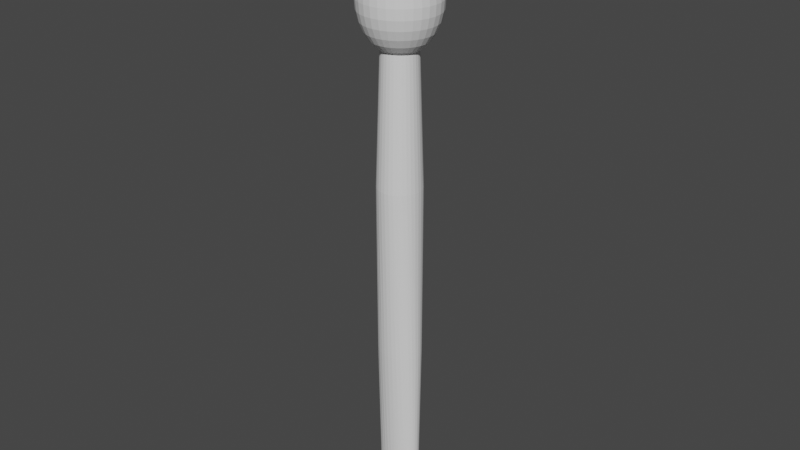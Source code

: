 # Source: Paintbrush.blend  (saved by Blender 2.92.15; exported with 4.5.12 LTS)
import bpy
from mathutils import Matrix  # noqa: F401  (used for matrix-valued properties, if any)

bpy.ops.wm.read_factory_settings(use_empty=True)
scene = bpy.context.scene
scene.name = 'Scene'

# ---- collections
col_collection = bpy.data.collections.new('Collection'); scene.collection.children.link(col_collection)

# ---- world
world_world = bpy.data.worlds.new('World'); scene.world = world_world
world_world.use_nodes = True; world_world.node_tree.nodes.clear()
_N = world_world.node_tree.nodes; _L = world_world.node_tree.links
n0 = _N.new('ShaderNodeOutputWorld'); n0.name = 'World Output'; n0.location = (300, 300)
n1 = _N.new('ShaderNodeBackground'); n1.name = 'Background'; n1.location = (10, 300)
n1.inputs[0].default_value = (0.05088, 0.05088, 0.05088, 1.0)
_L.new(n1.outputs[0], n0.inputs[0])
n0.is_active_output = True
world_world.color = (0.05088, 0.05088, 0.05088)
world_world.use_sun_shadow = False
world_world.sun_shadow_jitter_overblur = 0.0

# ---- meshes
me_cylinder = bpy.data.meshes.new('Cylinder')
me_cylinder.from_pydata([(7.105e-15, 0.5658, -1.0), (1.688e-08, 0.778, 2.366), (0.1951, 0.555, -1.0), (0.1518, 0.763, 2.366), (0.3827, 0.5228, -1.0), (0.2977, 0.7188, 2.366), (0.5556, 0.4705, -1.0), (0.4322, 0.6469, 2.366), (0.7071, 0.4001, -1.0), (0.5501, 0.5501, 2.366), (0.8315, 0.3144, -1.0), (0.6469, 0.4322, 2.366), (0.9239, 0.2165, -1.0), (0.7188, 0.2977, 2.366), (0.9808, 0.1104, -1.0), (0.763, 0.1518, 2.366), (1.0, 1.686e-07, -1.0), (0.778, 1.231e-07, 2.366), (0.9808, -0.1104, -1.0), (0.763, -0.1518, 2.366), (0.9239, -0.2165, -1.0), (0.7188, -0.2977, 2.366), (0.8315, -0.3144, -1.0), (0.6469, -0.4322, 2.366), (0.7071, -0.4001, -1.0), (0.5501, -0.5501, 2.366), (0.5556, -0.4705, -1.0), (0.4322, -0.6469, 2.366), (0.3827, -0.5228, -1.0), (0.2977, -0.7188, 2.366), (0.1951, -0.555, -1.0), (0.1518, -0.763, 2.366), (-3.258e-07, -0.5658, -1.0), (-2.366e-07, -0.778, 2.366), (-0.1951, -0.555, -1.0), (-0.1518, -0.763, 2.366), (-0.3827, -0.5228, -1.0), (-0.2977, -0.7188, 2.366), (-0.5556, -0.4705, -1.0), (-0.4322, -0.6469, 2.366), (-0.7071, -0.4001, -1.0), (-0.5501, -0.5501, 2.366), (-0.8315, -0.3144, -1.0), (-0.6469, -0.4322, 2.366), (-0.9239, -0.2165, -1.0), (-0.7188, -0.2977, 2.366), (-0.9808, -0.1104, -1.0), (-0.763, -0.1518, 2.366), (-1.0, 6.723e-07, -1.0), (-0.778, 8.156e-07, 2.366), (-0.9808, 0.1104, -1.0), (-0.763, 0.1518, 2.366), (-0.9239, 0.2165, -1.0), (-0.7188, 0.2977, 2.366), (-0.8315, 0.3144, -1.0), (-0.6469, 0.4322, 2.366), (-0.7071, 0.4001, -1.0), (-0.5501, 0.5501, 2.366), (-0.5556, 0.4705, -1.0), (-0.4322, 0.6469, 2.366), (-0.3827, 0.5228, -1.0), (-0.2977, 0.7188, 2.366), (-0.1951, 0.555, -1.0), (-0.1518, 0.763, 2.366), (0.0, 1.0, 1.366), (0.1951, 0.9808, 1.366), (0.3827, 0.9239, 1.366), (0.5556, 0.8315, 1.366), (0.7071, 0.7071, 1.366), (0.8315, 0.5556, 1.366), (0.9239, 0.3827, 1.366), (0.9808, 0.1951, 1.366), (1.0, 7.55e-08, 1.366), (0.9808, -0.1951, 1.366), (0.9239, -0.3827, 1.366), (0.8315, -0.5556, 1.366), (0.7071, -0.7071, 1.366), (0.5556, -0.8315, 1.366), (0.3827, -0.9239, 1.366), (0.1951, -0.9808, 1.366), (-3.258e-07, -1.0, 1.366), (-0.1951, -0.9808, 1.366), (-0.3827, -0.9239, 1.366), (-0.5556, -0.8315, 1.366), (-0.7071, -0.7071, 1.366), (-0.8315, -0.5556, 1.366), (-0.9239, -0.3827, 1.366), (-0.9808, -0.1951, 1.366), (-1.0, 9.656e-07, 1.366), (-0.9808, 0.1951, 1.366), (-0.9239, 0.3827, 1.366), (-0.8315, 0.5556, 1.366), (-0.7071, 0.7071, 1.366), (-0.5556, 0.8315, 1.366), (-0.3827, 0.9239, 1.366), (-0.1951, 0.9808, 1.366), (0.2084, 0.8202, 0.1829), (0.4088, 0.7726, 0.1829), (0.5934, 0.6953, 0.1829), (0.7553, 0.5913, 0.1829), (0.8881, 0.4646, 0.1829), (0.9868, 0.32, 0.1829), (1.048, 0.1631, 0.1829), (1.068, 1.101e-07, 0.1829), (1.048, -0.1631, 0.1829), (0.9868, -0.32, 0.1829), (0.8881, -0.4646, 0.1829), (0.7553, -0.5913, 0.1829), (0.5934, -0.6953, 0.1829), (0.4088, -0.7726, 0.1829), (0.2084, -0.8202, 0.1829), (-3.562e-07, -0.8363, 0.1829), (-0.2084, -0.8202, 0.1829), (-0.4088, -0.7726, 0.1829), (-0.5934, -0.6953, 0.1829), (-0.7553, -0.5913, 0.1829), (-0.8881, -0.4646, 0.1829), (-0.9868, -0.32, 0.1829), (-1.048, -0.1631, 0.1829), (-1.068, 8.545e-07, 0.1829), (-1.048, 0.1631, 0.1829), (-0.9868, 0.32, 0.1829), (-0.8881, 0.4646, 0.1829), (-0.7553, 0.5913, 0.1829), (-0.5934, 0.6953, 0.1829), (-0.4088, 0.7726, 0.1829), (-0.2084, 0.8202, 0.1829), (-8.116e-09, 0.8363, 0.1829)], [], [(64, 1, 3, 65), (65, 3, 5, 66), (66, 5, 7, 67), (67, 7, 9, 68), (68, 9, 11, 69), (69, 11, 13, 70), (70, 13, 15, 71), (71, 15, 17, 72), (72, 17, 19, 73), (73, 19, 21, 74), (74, 21, 23, 75), (75, 23, 25, 76), (76, 25, 27, 77), (77, 27, 29, 78), (78, 29, 31, 79), (79, 31, 33, 80), (80, 33, 35, 81), (81, 35, 37, 82), (82, 37, 39, 83), (83, 39, 41, 84), (84, 41, 43, 85), (85, 43, 45, 86), (86, 45, 47, 87), (87, 47, 49, 88), (88, 49, 51, 89), (89, 51, 53, 90), (90, 53, 55, 91), (91, 55, 57, 92), (92, 57, 59, 93), (93, 59, 61, 94), (3, 1, 63, 61, 59, 57, 55, 53, 51, 49, 47, 45, 43, 41, 39, 37, 35, 33, 31, 29, 27, 25, 23, 21, 19, 17, 15, 13, 11, 9, 7, 5), (94, 61, 63, 95), (95, 63, 1, 64), (0, 2, 4, 6, 8, 10, 12, 14, 16, 18, 20, 22, 24, 26, 28, 30, 32, 34, 36, 38, 40, 42, 44, 46, 48, 50, 52, 54, 56, 58, 60, 62), (126, 95, 64, 127), (125, 94, 95, 126), (124, 93, 94, 125), (123, 92, 93, 124), (122, 91, 92, 123), (121, 90, 91, 122), (120, 89, 90, 121), (119, 88, 89, 120), (118, 87, 88, 119), (117, 86, 87, 118), (116, 85, 86, 117), (115, 84, 85, 116), (114, 83, 84, 115), (113, 82, 83, 114), (112, 81, 82, 113), (111, 80, 81, 112), (110, 79, 80, 111), (109, 78, 79, 110), (108, 77, 78, 109), (107, 76, 77, 108), (106, 75, 76, 107), (105, 74, 75, 106), (104, 73, 74, 105), (103, 72, 73, 104), (102, 71, 72, 103), (101, 70, 71, 102), (100, 69, 70, 101), (99, 68, 69, 100), (98, 67, 68, 99), (97, 66, 67, 98), (96, 65, 66, 97), (127, 64, 65, 96), (0, 127, 96, 2), (2, 96, 97, 4), (4, 97, 98, 6), (6, 98, 99, 8), (8, 99, 100, 10), (10, 100, 101, 12), (12, 101, 102, 14), (14, 102, 103, 16), (16, 103, 104, 18), (18, 104, 105, 20), (20, 105, 106, 22), (22, 106, 107, 24), (24, 107, 108, 26), (26, 108, 109, 28), (28, 109, 110, 30), (30, 110, 111, 32), (32, 111, 112, 34), (34, 112, 113, 36), (36, 113, 114, 38), (38, 114, 115, 40), (40, 115, 116, 42), (42, 116, 117, 44), (44, 117, 118, 46), (46, 118, 119, 48), (48, 119, 120, 50), (50, 120, 121, 52), (52, 121, 122, 54), (54, 122, 123, 56), (56, 123, 124, 58), (58, 124, 125, 60), (60, 125, 126, 62), (62, 126, 127, 0)])
_uv = me_cylinder.uv_layers.new(name='UVMap')
_uv.uv.foreach_set('vector', [1.0, 0.75, 1.0, 1.0, 0.9688, 1.0, 0.9688, 0.75, 0.9688, 0.75, 0.9688, 1.0, 0.9375, 1.0, 0.9375, 0.75, 0.9375, 0.75, 0.9375, 1.0, 0.9062, 1.0, 0.9062, 0.75, 0.9062, 0.75, 0.9062, 1.0, 0.875, 1.0, 0.875, 0.75, 0.875, 0.75, 0.875, 1.0, 0.8438, 1.0, 0.8438, 0.75, 0.8438, 0.75, 0.8438, 1.0, 0.8125, 1.0, 0.8125, 0.75, 0.8125, 0.75, 0.8125, 1.0, 0.7812, 1.0, 0.7812, 0.75, 0.7812, 0.75, 0.7812, 1.0, 0.75, 1.0, 0.75, 0.75, 0.75, 0.75, 0.75, 1.0, 0.7188, 1.0, 0.7188, 0.75, 0.7188, 0.75, 0.7188, 1.0, 0.6875, 1.0, 0.6875, 0.75, 0.6875, 0.75, 0.6875, 1.0, 0.6562, 1.0, 0.6562, 0.75, 0.6562, 0.75, 0.6562, 1.0, 0.625, 1.0, 0.625, 0.75, 0.625, 0.75, 0.625, 1.0, 0.5938, 1.0, 0.5938, 0.75, 0.5938, 0.75, 0.5938, 1.0, 0.5625, 1.0, 0.5625, 0.75, 0.5625, 0.75, 0.5625, 1.0, 0.5312, 1.0, 0.5312, 0.75, 0.5312, 0.75, 0.5312, 1.0, 0.5, 1.0, 0.5, 0.75, 0.5, 0.75, 0.5, 1.0, 0.4688, 1.0, 0.4688, 0.75, 0.4688, 0.75, 0.4688, 1.0, 0.4375, 1.0, 0.4375, 0.75, 0.4375, 0.75, 0.4375, 1.0, 0.4062, 1.0, 0.4062, 0.75, 0.4062, 0.75, 0.4062, 1.0, 0.375, 1.0, 0.375, 0.75, 0.375, 0.75, 0.375, 1.0, 0.3438, 1.0, 0.3438, 0.75, 0.3438, 0.75, 0.3438, 1.0, 0.3125, 1.0, 0.3125, 0.75, 0.3125, 0.75, 0.3125, 1.0, 0.2812, 1.0, 0.2812, 0.75, 0.2812, 0.75, 0.2812, 1.0, 0.25, 1.0, 0.25, 0.75, 0.25, 0.75, 0.25, 1.0, 0.2188, 1.0, 0.2188, 0.75, 0.2188, 0.75, 0.2188, 1.0, 0.1875, 1.0, 0.1875, 0.75, 0.1875, 0.75, 0.1875, 1.0, 0.1562, 1.0, 0.1562, 0.75, 0.1562, 0.75, 0.1562, 1.0, 0.125, 1.0, 0.125, 0.75, 0.125, 0.75, 0.125, 1.0, 0.09375, 1.0, 0.09375, 0.75, 0.09375, 0.75, 0.09375, 1.0, 0.0625, 1.0, 0.0625, 0.75, 0.2968, 0.4854, 0.25, 0.49, 0.2032, 0.4854, 0.1582, 0.4717, 0.1167, 0.4496, 0.08029, 0.4197, 0.05045, 0.3833, 0.02827, 0.3418, 0.01461, 0.2968, 0.01, 0.25, 0.01461, 0.2032, 0.02827, 0.1582, 0.05045, 0.1167, 0.08029, 0.08029, 0.1167, 0.05045, 0.1582, 0.02827, 0.2032, 0.01461, 0.25, 0.01, 0.2968, 0.01461, 0.3418, 0.02827, 0.3833, 0.05045, 0.4197, 0.08029, 0.4496, 0.1167, 0.4717, 0.1582, 0.4854, 0.2032, 0.49, 0.25, 0.4854, 0.2968, 0.4717, 0.3418, 0.4496, 0.3833, 0.4197, 0.4197, 0.3833, 0.4496, 0.3418, 0.4717, 0.0625, 0.75, 0.0625, 1.0, 0.03125, 1.0, 0.03125, 0.75, 0.03125, 0.75, 0.03125, 1.0, 0.0, 1.0, 0.0, 0.75, 0.75, 0.49, 0.7968, 0.4854, 0.8418, 0.4717, 0.8833, 0.4496, 0.9197, 0.4197, 0.9496, 0.3833, 0.9717, 0.3418, 0.9854, 0.2968, 0.99, 0.25, 0.9854, 0.2032, 0.9717, 0.1582, 0.9496, 0.1167, 0.9197, 0.08029, 0.8833, 0.05045, 0.8418, 0.02827, 0.7968, 0.01461, 0.75, 0.01, 0.7032, 0.01461, 0.6582, 0.02827, 0.6167, 0.05045, 0.5803, 0.08029, 0.5504, 0.1167, 0.5283, 0.1582, 0.5146, 0.2032, 0.51, 0.25, 0.5146, 0.2968, 0.5283, 0.3418, 0.5504, 0.3833, 0.5803, 0.4197, 0.6167, 0.4496, 0.6582, 0.4717, 0.7032, 0.4854, 0.03125, 0.625, 0.03125, 0.75, 0.0, 0.75, 0.0, 0.625, 0.0625, 0.625, 0.0625, 0.75, 0.03125, 0.75, 0.03125, 0.625, 0.09375, 0.625, 0.09375, 0.75, 0.0625, 0.75, 0.0625, 0.625, 0.125, 0.625, 0.125, 0.75, 0.09375, 0.75, 0.09375, 0.625, 0.1562, 0.625, 0.1562, 0.75, 0.125, 0.75, 0.125, 0.625, 0.1875, 0.625, 0.1875, 0.75, 0.1562, 0.75, 0.1562, 0.625, 0.2187, 0.625, 0.2188, 0.75, 0.1875, 0.75, 0.1875, 0.625, 0.25, 0.625, 0.25, 0.75, 0.2188, 0.75, 0.2187, 0.625, 0.2812, 0.625, 0.2812, 0.75, 0.25, 0.75, 0.25, 0.625, 0.3125, 0.625, 0.3125, 0.75, 0.2812, 0.75, 0.2812, 0.625, 0.3437, 0.625, 0.3438, 0.75, 0.3125, 0.75, 0.3125, 0.625, 0.375, 0.625, 0.375, 0.75, 0.3438, 0.75, 0.3437, 0.625, 0.4062, 0.625, 0.4062, 0.75, 0.375, 0.75, 0.375, 0.625, 0.4375, 0.625, 0.4375, 0.75, 0.4062, 0.75, 0.4062, 0.625, 0.4687, 0.625, 0.4688, 0.75, 0.4375, 0.75, 0.4375, 0.625, 0.5, 0.625, 0.5, 0.75, 0.4688, 0.75, 0.4687, 0.625, 0.5312, 0.625, 0.5312, 0.75, 0.5, 0.75, 0.5, 0.625, 0.5625, 0.625, 0.5625, 0.75, 0.5312, 0.75, 0.5312, 0.625, 0.5938, 0.625, 0.5938, 0.75, 0.5625, 0.75, 0.5625, 0.625, 0.625, 0.625, 0.625, 0.75, 0.5938, 0.75, 0.5938, 0.625, 0.6562, 0.625, 0.6562, 0.75, 0.625, 0.75, 0.625, 0.625, 0.6875, 0.625, 0.6875, 0.75, 0.6562, 0.75, 0.6562, 0.625, 0.7187, 0.625, 0.7188, 0.75, 0.6875, 0.75, 0.6875, 0.625, 0.75, 0.625, 0.75, 0.75, 0.7188, 0.75, 0.7187, 0.625, 0.7812, 0.625, 0.7812, 0.75, 0.75, 0.75, 0.75, 0.625, 0.8125, 0.625, 0.8125, 0.75, 0.7812, 0.75, 0.7812, 0.625, 0.8438, 0.625, 0.8438, 0.75, 0.8125, 0.75, 0.8125, 0.625, 0.875, 0.625, 0.875, 0.75, 0.8438, 0.75, 0.8438, 0.625, 0.9062, 0.625, 0.9062, 0.75, 0.875, 0.75, 0.875, 0.625, 0.9375, 0.625, 0.9375, 0.75, 0.9062, 0.75, 0.9062, 0.625, 0.9688, 0.625, 0.9688, 0.75, 0.9375, 0.75, 0.9375, 0.625, 1.0, 0.625, 1.0, 0.75, 0.9688, 0.75, 0.9688, 0.625, 1.0, 0.5, 1.0, 0.625, 0.9688, 0.625, 0.9688, 0.5, 0.9688, 0.5, 0.9688, 0.625, 0.9375, 0.625, 0.9375, 0.5, 0.9375, 0.5, 0.9375, 0.625, 0.9062, 0.625, 0.9062, 0.5, 0.9062, 0.5, 0.9062, 0.625, 0.875, 0.625, 0.875, 0.5, 0.875, 0.5, 0.875, 0.625, 0.8438, 0.625, 0.8438, 0.5, 0.8438, 0.5, 0.8438, 0.625, 0.8125, 0.625, 0.8125, 0.5, 0.8125, 0.5, 0.8125, 0.625, 0.7812, 0.625, 0.7812, 0.5, 0.7812, 0.5, 0.7812, 0.625, 0.75, 0.625, 0.75, 0.5, 0.75, 0.5, 0.75, 0.625, 0.7187, 0.625, 0.7188, 0.5, 0.7188, 0.5, 0.7187, 0.625, 0.6875, 0.625, 0.6875, 0.5, 0.6875, 0.5, 0.6875, 0.625, 0.6562, 0.625, 0.6562, 0.5, 0.6562, 0.5, 0.6562, 0.625, 0.625, 0.625, 0.625, 0.5, 0.625, 0.5, 0.625, 0.625, 0.5938, 0.625, 0.5938, 0.5, 0.5938, 0.5, 0.5938, 0.625, 0.5625, 0.625, 0.5625, 0.5, 0.5625, 0.5, 0.5625, 0.625, 0.5312, 0.625, 0.5312, 0.5, 0.5312, 0.5, 0.5312, 0.625, 0.5, 0.625, 0.5, 0.5, 0.5, 0.5, 0.5, 0.625, 0.4687, 0.625, 0.4688, 0.5, 0.4688, 0.5, 0.4687, 0.625, 0.4375, 0.625, 0.4375, 0.5, 0.4375, 0.5, 0.4375, 0.625, 0.4062, 0.625, 0.4062, 0.5, 0.4062, 0.5, 0.4062, 0.625, 0.375, 0.625, 0.375, 0.5, 0.375, 0.5, 0.375, 0.625, 0.3437, 0.625, 0.3438, 0.5, 0.3438, 0.5, 0.3437, 0.625, 0.3125, 0.625, 0.3125, 0.5, 0.3125, 0.5, 0.3125, 0.625, 0.2812, 0.625, 0.2812, 0.5, 0.2812, 0.5, 0.2812, 0.625, 0.25, 0.625, 0.25, 0.5, 0.25, 0.5, 0.25, 0.625, 0.2187, 0.625, 0.2188, 0.5, 0.2188, 0.5, 0.2187, 0.625, 0.1875, 0.625, 0.1875, 0.5, 0.1875, 0.5, 0.1875, 0.625, 0.1562, 0.625, 0.1562, 0.5, 0.1562, 0.5, 0.1562, 0.625, 0.125, 0.625, 0.125, 0.5, 0.125, 0.5, 0.125, 0.625, 0.09375, 0.625, 0.09375, 0.5, 0.09375, 0.5, 0.09375, 0.625, 0.0625, 0.625, 0.0625, 0.5, 0.0625, 0.5, 0.0625, 0.625, 0.03125, 0.625, 0.03125, 0.5, 0.03125, 0.5, 0.03125, 0.625, 0.0, 0.625, 0.0, 0.5])
me_cylinder.use_remesh_fix_poles = True
me_cylinder.use_remesh_preserve_attributes = False
me_cylinder.use_mirror_vertex_groups = False
me_cylinder.update()
me_cylinder_001 = bpy.data.meshes.new('Cylinder.001')
me_cylinder_001.from_pydata([(-1.509e-07, 0.1746, 0.4254), (-1.509e-07, 0.3529, 0.3582), (-1.509e-07, 0.5528, 0.2896), (-1.509e-07, 0.7663, 0.221), (-1.509e-07, 0.9798, 0.1536), (-1.509e-07, 1.156, 0.08741), (-1.509e-07, 1.272, 0.02344), (-1.509e-07, 1.319, -0.03678), (-1.509e-07, 1.298, -0.092), (-1.509e-07, 0.7571, -0.2693), (0.04838, 0.1703, 0.4255), (0.0949, 0.3441, 0.3582), (0.1378, 0.5397, 0.2896), (0.1754, 0.7494, 0.221), (0.2062, 0.9596, 0.1536), (0.2291, 1.133, 0.08741), (0.2432, 1.248, 0.02344), (0.248, 1.294, -0.03678), (0.2432, 1.274, -0.092), (0.2291, 1.203, -0.1443), (0.2062, 1.087, -0.1924), (0.1754, 0.9324, -0.2347), (0.1378, 0.7435, -0.2693), (0.0949, 0.528, -0.295), (0.04838, 0.2941, -0.3109), (0.0949, 0.1574, 0.4255), (0.1862, 0.3182, 0.3584), (0.2703, 0.5012, 0.2898), (0.344, 0.6991, 0.221), (0.4045, 0.8996, 0.1536), (0.4494, 1.066, 0.08741), (0.4771, 1.177, 0.02344), (0.4864, 1.222, -0.03678), (0.4771, 1.203, -0.092), (0.4494, 1.136, -0.1443), (0.4045, 1.027, -0.1924), (0.344, 0.8813, -0.2347), (0.2703, 0.7033, -0.2693), (0.1862, 0.5003, -0.295), (0.0949, 0.28, -0.3109), (0.1378, 0.1367, 0.4257), (0.2703, 0.2763, 0.3586), (0.3923, 0.4387, 0.29), (0.4994, 0.6177, 0.2212), (0.5872, 0.8022, 0.1536), (0.6524, 0.9579, 0.08741), (0.6926, 1.062, 0.02344), (0.7062, 1.105, -0.03678), (0.6926, 1.087, -0.092), (0.6524, 1.027, -0.1443), (0.5872, 0.9297, -0.1924), (0.4994, 0.7982, -0.2347), (0.3923, 0.6381, -0.2693), (0.2703, 0.4553, -0.295), (0.1378, 0.2571, -0.3109), (0.1754, 0.1088, 0.4259), (0.344, 0.2201, 0.3589), (0.4994, 0.3548, 0.2903), (0.6356, 0.5082, 0.2213), (0.7473, 0.6711, 0.1536), (0.8304, 0.8119, 0.08741), (0.8816, 0.9071, 0.02344), (0.8988, 0.9464, -0.03678), (0.8816, 0.9324, -0.092), (0.8304, 0.8813, -0.1443), (0.7473, 0.7982, -0.1924), (0.6356, 0.6864, -0.2347), (0.4994, 0.5502, -0.2693), (0.344, 0.3948, -0.295), (0.1754, 0.2262, -0.3109), (0.2062, 0.07515, 0.4262), (0.4045, 0.1519, 0.3593), (0.5872, 0.253, 0.2906), (0.7473, 0.3752, 0.2216), (0.8788, 0.5114, 0.1537), (0.9765, 0.634, 0.08742), (1.037, 0.7181, 0.02344), (1.057, 0.7538, -0.03678), (1.037, 0.7435, -0.092), (0.9765, 0.7033, -0.1443), (0.8788, 0.6381, -0.1924), (0.7473, 0.5502, -0.2347), (0.5872, 0.4432, -0.2693), (0.4045, 0.3211, -0.295), (0.2062, 0.1886, -0.3109), (0.2291, 0.03704, 0.4266), (0.4494, 0.0745, 0.3598), (0.6524, 0.1372, 0.2911), (0.8304, 0.2239, 0.2218), (0.9765, 0.3292, 0.1537), (1.085, 0.4311, 0.08742), (1.152, 0.5026, 0.02344), (1.174, 0.5341, -0.03678), (1.152, 0.528, -0.092), (1.085, 0.5003, -0.1443), (0.9765, 0.4553, -0.1924), (0.8304, 0.3948, -0.2347), (0.6524, 0.3211, -0.2693), (0.4494, 0.237, -0.295), (0.2291, 0.1458, -0.3109), (0.2432, -0.003898, 0.427), (0.4771, -0.008846, 0.3604), (0.6926, 0.01223, 0.2916), (0.8816, 0.06023, 0.2222), (1.037, 0.132, 0.1538), (1.152, 0.2109, 0.08743), (1.223, 0.2687, 0.02344), (1.247, 0.2956, -0.03678), (1.223, 0.2941, -0.092), (1.152, 0.28, -0.1443), (1.037, 0.2571, -0.1924), (0.8816, 0.2262, -0.2347), (0.6926, 0.1886, -0.2693), (0.4771, 0.1458, -0.295), (0.2432, 0.09924, -0.3109), (0.248, -0.04597, 0.4274), (0.4864, -0.0948, 0.361), (0.7062, -0.117, 0.2922), (0.8988, -0.1092, 0.2226), (1.057, -0.07242, 0.1539), (1.174, -0.01804, 0.08744), (1.247, 0.0255, 0.02344), (1.271, 0.04762, -0.03678), (1.247, 0.05086, -0.092), (1.174, 0.05086, -0.1443), (1.057, 0.05086, -0.1924), (0.8988, 0.05086, -0.2347), (0.7062, 0.05086, -0.2693), (0.4864, 0.05086, -0.295), (0.248, 0.05086, -0.3109), (0.2432, -0.08745, 0.4279), (0.4771, -0.1799, 0.3617), (0.6926, -0.2453, 0.2929), (0.8816, -0.2779, 0.2231), (1.037, -0.2761, 0.1541), (1.152, -0.2469, 0.08746), (1.223, -0.2177, 0.02344), (1.247, -0.2004, -0.03678), (1.223, -0.1924, -0.092), (1.152, -0.1782, -0.1443), (1.037, -0.1553, -0.1924), (0.8816, -0.1245, -0.2347), (0.6926, -0.08691, -0.2693), (0.4771, -0.04404, -0.295), (0.2432, 0.002485, -0.3109), (0.2291, -0.1267, 0.4284), (0.4494, -0.2609, 0.3625), (0.6524, -0.3678, 0.2937), (0.8304, -0.4392, 0.2236), (0.9765, -0.4713, 0.1543), (1.085, -0.467, 0.08747), (1.152, -0.4516, 0.02344), (1.174, -0.4388, -0.03678), (1.152, -0.4262, -0.092), (1.085, -0.3985, -0.1443), (0.9765, -0.3536, -0.1924), (0.8304, -0.2931, -0.2347), (0.6524, -0.2194, -0.2693), (0.4494, -0.1353, -0.295), (0.2291, -0.04404, -0.3109), (0.2062, -0.1623, 0.429), (0.4045, -0.3346, 0.3632), (0.5872, -0.4797, 0.2944), (0.7473, -0.587, 0.2242), (0.8788, -0.6504, 0.1546), (0.9765, -0.6698, 0.08749), (1.037, -0.6671, 0.02344), (1.057, -0.6586, -0.03678), (1.037, -0.6418, -0.092), (0.9765, -0.6016, -0.1443), (0.8788, -0.5363, -0.1924), (0.7473, -0.4485, -0.2347), (0.5872, -0.3415, -0.2693), (0.4045, -0.2194, -0.295), (0.2062, -0.08691, -0.3109), (0.1754, -0.1929, 0.4295), (0.344, -0.3984, 0.3639), (0.4994, -0.577, 0.2951), (0.6356, -0.7158, 0.2247), (0.7473, -0.8068, 0.1548), (0.8304, -0.8475, 0.0875), (0.8816, -0.8561, 0.02344), (0.8988, -0.8512, -0.03678), (0.8816, -0.8307, -0.092), (0.8304, -0.7795, -0.1443), (0.7473, -0.6965, -0.1924), (0.6356, -0.5847, -0.2347), (0.4994, -0.4485, -0.2693), (0.344, -0.2931, -0.295), (0.1754, -0.1245, -0.3109), (0.1378, -0.2175, 0.4299), (0.2703, -0.4501, 0.3645), (0.3923, -0.6563, 0.2957), (0.4994, -0.821, 0.2252), (0.5872, -0.9346, 0.1551), (0.6524, -0.9934, 0.08752), (0.6926, -1.011, 0.02344), (0.7062, -1.009, -0.03678), (0.6926, -0.9857, -0.092), (0.6524, -0.9256, -0.1443), (0.5872, -0.8279, -0.1924), (0.4994, -0.6965, -0.2347), (0.3923, -0.5363, -0.2693), (0.2703, -0.3536, -0.295), (0.1378, -0.1553, -0.3109), (-1.509e-07, 0.05086, -0.3163), (0.0949, -0.2355, 0.4303), (0.1862, -0.4882, 0.365), (0.2703, -0.7147, 0.2962), (0.344, -0.8988, 0.2256), (0.4045, -1.029, 0.1553), (0.4494, -1.102, 0.08754), (0.4771, -1.126, 0.02344), (0.4864, -1.127, -0.03678), (0.4771, -1.101, -0.092), (0.4494, -1.034, -0.1443), (0.4045, -0.9256, -0.1924), (0.344, -0.7795, -0.2347), (0.2703, -0.6016, -0.2693), (0.1862, -0.3985, -0.295), (0.0949, -0.1782, -0.3109), (0.04838, -0.2465, 0.4305), (0.0949, -0.5114, 0.3654), (0.1378, -0.7505, 0.2965), (0.1754, -0.9465, 0.2258), (0.2062, -1.088, 0.1554), (0.2291, -1.168, 0.08757), (0.2432, -1.197, 0.02344), (0.248, -1.199, -0.03678), (0.2432, -1.172, -0.092), (0.2291, -1.101, -0.1443), (0.2062, -0.9857, -0.1924), (0.1754, -0.8307, -0.2347), (0.1378, -0.6418, -0.2693), (0.0949, -0.4262, -0.295), (0.04838, -0.1924, -0.3109), (-1.601e-07, -0.2502, 0.4306), (-9.85e-08, -0.5192, 0.3655), (-1.174e-07, -0.7625, 0.2966), (-1.837e-07, -0.9626, 0.2259), (-2.595e-07, -1.107, 0.1555), (-7.009e-08, -1.19, 0.08758), (-2.595e-07, -1.221, 0.02344), (-2.784e-07, -1.224, -0.03678), (-2.595e-07, -1.196, -0.092), (-7.009e-08, -1.124, -0.1443), (-2.595e-07, -1.006, -0.1924), (-1.837e-07, -0.848, -0.2347), (-1.648e-07, -0.6553, -0.2693), (-1.459e-07, -0.4356, -0.295), (-1.459e-07, -0.1971, -0.3109), (-0.04838, -0.2465, 0.4305), (-0.0949, -0.5114, 0.3654), (-0.1378, -0.7505, 0.2965), (-0.1754, -0.9465, 0.2258), (-0.2062, -1.088, 0.1554), (-0.2291, -1.168, 0.08757), (-0.2432, -1.197, 0.02344), (-0.248, -1.199, -0.03678), (-0.2432, -1.172, -0.092), (-0.2291, -1.101, -0.1443), (-0.2062, -0.9857, -0.1924), (-0.1754, -0.8307, -0.2347), (-0.1378, -0.6418, -0.2693), (-0.0949, -0.4262, -0.295), (-0.04838, -0.1924, -0.3109), (-0.0949, -0.2355, 0.4303), (-0.1862, -0.4882, 0.365), (-0.2703, -0.7147, 0.2962), (-0.344, -0.8988, 0.2256), (-0.4045, -1.029, 0.1553), (-0.4494, -1.102, 0.08754), (-0.4771, -1.126, 0.02344), (-0.4864, -1.127, -0.03678), (-0.4771, -1.101, -0.092), (-0.4494, -1.034, -0.1443), (-0.4045, -0.9256, -0.1924), (-0.344, -0.7795, -0.2347), (-0.2703, -0.6016, -0.2693), (-0.1862, -0.3985, -0.295), (-0.0949, -0.1782, -0.3109), (-0.1378, -0.2175, 0.4299), (-0.2703, -0.4501, 0.3645), (-0.3923, -0.6563, 0.2957), (-0.4994, -0.821, 0.2252), (-0.5872, -0.9346, 0.1551), (-0.6524, -0.9934, 0.08752), (-0.6926, -1.011, 0.02344), (-0.7062, -1.009, -0.03678), (-0.6926, -0.9857, -0.092), (-0.6524, -0.9256, -0.1443), (-0.5872, -0.8279, -0.1924), (-0.4994, -0.6965, -0.2347), (-0.3923, -0.5363, -0.2693), (-0.2703, -0.3536, -0.295), (-0.1378, -0.1553, -0.3109), (-4.438e-07, 0.02314, 0.4905), (-0.1754, -0.1929, 0.4295), (-0.344, -0.3984, 0.3639), (-0.4994, -0.577, 0.2951), (-0.6356, -0.7158, 0.2247), (-0.7473, -0.8068, 0.1548), (-0.8304, -0.8475, 0.0875), (-0.8816, -0.8561, 0.02344), (-0.8988, -0.8512, -0.03678), (-0.8816, -0.8307, -0.092), (-0.8304, -0.7795, -0.1443), (-0.7473, -0.6965, -0.1924), (-0.6356, -0.5847, -0.2347), (-0.4994, -0.4485, -0.2693), (-0.344, -0.2931, -0.295), (-0.1754, -0.1245, -0.3109), (-0.2062, -0.1623, 0.429), (-0.4045, -0.3346, 0.3632), (-0.5872, -0.4797, 0.2944), (-0.7473, -0.587, 0.2242), (-0.8788, -0.6504, 0.1546), (-0.9765, -0.6698, 0.08749), (-1.037, -0.6671, 0.02344), (-1.057, -0.6586, -0.03678), (-1.037, -0.6418, -0.092), (-0.9765, -0.6016, -0.1443), (-0.8788, -0.5363, -0.1924), (-0.7473, -0.4485, -0.2347), (-0.5872, -0.3415, -0.2693), (-0.4045, -0.2194, -0.295), (-0.2062, -0.08691, -0.3109), (-0.2291, -0.1267, 0.4284), (-0.4494, -0.2609, 0.3625), (-0.6524, -0.3678, 0.2937), (-0.8304, -0.4392, 0.2236), (-0.9765, -0.4713, 0.1543), (-1.085, -0.467, 0.08747), (-1.152, -0.4516, 0.02344), (-1.174, -0.4388, -0.03678), (-1.152, -0.4262, -0.092), (-1.085, -0.3985, -0.1443), (-0.9765, -0.3536, -0.1924), (-0.8304, -0.2931, -0.2347), (-0.6524, -0.2194, -0.2693), (-0.4494, -0.1353, -0.295), (-0.2291, -0.04404, -0.3109), (-0.2432, -0.08745, 0.4279), (-0.4771, -0.1799, 0.3617), (-0.6926, -0.2453, 0.2929), (-0.8816, -0.2779, 0.2231), (-1.037, -0.2761, 0.1541), (-1.152, -0.2469, 0.08746), (-1.223, -0.2177, 0.02344), (-1.247, -0.2004, -0.03678), (-1.223, -0.1924, -0.092), (-1.152, -0.1782, -0.1443), (-1.037, -0.1553, -0.1924), (-0.8816, -0.1245, -0.2347), (-0.6926, -0.08691, -0.2693), (-0.4771, -0.04404, -0.295), (-0.2432, 0.002485, -0.3109), (-0.248, -0.04597, 0.4274), (-0.4864, -0.0948, 0.361), (-0.7062, -0.117, 0.2922), (-0.8988, -0.1092, 0.2226), (-1.057, -0.07242, 0.1539), (-1.174, -0.01804, 0.08744), (-1.247, 0.0255, 0.02344), (-1.271, 0.04762, -0.03678), (-1.247, 0.05086, -0.092), (-1.174, 0.05086, -0.1443), (-1.057, 0.05086, -0.1924), (-0.8988, 0.05086, -0.2347), (-0.7062, 0.05086, -0.2693), (-0.4864, 0.05086, -0.295), (-0.248, 0.05086, -0.3109), (-0.2432, -0.003898, 0.427), (-0.4771, -0.008845, 0.3604), (-0.6926, 0.01222, 0.2916), (-0.8816, 0.06023, 0.2222), (-1.037, 0.132, 0.1538), (-1.152, 0.2109, 0.08743), (-1.223, 0.2687, 0.02344), (-1.247, 0.2956, -0.03678), (-1.223, 0.2941, -0.092), (-1.152, 0.28, -0.1443), (-1.037, 0.2571, -0.1924), (-0.8816, 0.2262, -0.2347), (-0.6926, 0.1886, -0.2693), (-0.4771, 0.1458, -0.295), (-0.2432, 0.09924, -0.3109), (-0.2291, 0.03704, 0.4266), (-0.4494, 0.0745, 0.3598), (-0.6524, 0.1372, 0.2911), (-0.8304, 0.2239, 0.2218), (-0.9765, 0.3292, 0.1537), (-1.085, 0.4311, 0.08742), (-1.152, 0.5026, 0.02344), (-1.174, 0.5341, -0.03678), (-1.152, 0.528, -0.092), (-1.085, 0.5003, -0.1443), (-0.9765, 0.4553, -0.1924), (-0.8304, 0.3948, -0.2347), (-0.6524, 0.3211, -0.2693), (-0.4494, 0.237, -0.295), (-0.2291, 0.1458, -0.3109), (-0.2062, 0.07515, 0.4262), (-0.4045, 0.1519, 0.3593), (-0.5872, 0.253, 0.2906), (-0.7473, 0.3752, 0.2216), (-0.8788, 0.5114, 0.1537), (-0.9765, 0.634, 0.08742), (-1.037, 0.7181, 0.02344), (-1.057, 0.7538, -0.03678), (-1.037, 0.7435, -0.092), (-0.9765, 0.7033, -0.1443), (-0.8788, 0.6381, -0.1924), (-0.7473, 0.5502, -0.2347), (-0.5872, 0.4432, -0.2693), (-0.4045, 0.3211, -0.295), (-0.2062, 0.1886, -0.3109), (-0.1754, 0.1088, 0.4259), (-0.344, 0.2201, 0.3589), (-0.4994, 0.3548, 0.2903), (-0.6356, 0.5082, 0.2213), (-0.7473, 0.6711, 0.1536), (-0.8304, 0.8119, 0.08741), (-0.8816, 0.9071, 0.02344), (-0.8988, 0.9464, -0.03678), (-0.8816, 0.9324, -0.092), (-0.8304, 0.8813, -0.1443), (-0.7473, 0.7982, -0.1924), (-0.6356, 0.6864, -0.2347), (-0.4994, 0.5502, -0.2693), (-0.344, 0.3948, -0.295), (-0.1754, 0.2262, -0.3109), (-0.1378, 0.1367, 0.4257), (-0.2703, 0.2763, 0.3586), (-0.3923, 0.4387, 0.29), (-0.4994, 0.6177, 0.2212), (-0.5872, 0.8022, 0.1536), (-0.6524, 0.9579, 0.08741), (-0.6926, 1.062, 0.02344), (-0.7062, 1.105, -0.03678), (-0.6926, 1.087, -0.092), (-0.6524, 1.027, -0.1443), (-0.5872, 0.9297, -0.1924), (-0.4994, 0.7982, -0.2347), (-0.3923, 0.6381, -0.2693), (-0.2703, 0.4553, -0.295), (-0.1378, 0.2571, -0.3109), (-0.0949, 0.1574, 0.4256), (-0.1862, 0.3182, 0.3584), (-0.2703, 0.5012, 0.2898), (-0.344, 0.6991, 0.221), (-0.4045, 0.8996, 0.1536), (-0.4494, 1.066, 0.08741), (-0.4771, 1.177, 0.02344), (-0.4864, 1.222, -0.03678), (-0.4771, 1.203, -0.092), (-0.4494, 1.136, -0.1443), (-0.4045, 1.027, -0.1924), (-0.344, 0.8813, -0.2347), (-0.2703, 0.7033, -0.2693), (-0.1862, 0.5003, -0.295), (-0.0949, 0.28, -0.3109), (-0.04838, 0.1703, 0.4255), (-0.0949, 0.3441, 0.3582), (-0.1378, 0.5397, 0.2896), (-0.1754, 0.7494, 0.221), (-0.2062, 0.9596, 0.1536), (-0.2291, 1.133, 0.08741), (-0.2432, 1.248, 0.02344), (-0.248, 1.294, -0.03678), (-0.2432, 1.274, -0.092), (-0.2291, 1.203, -0.1443), (-0.2062, 1.087, -0.1924), (-0.1754, 0.9324, -0.2347), (-0.1378, 0.7435, -0.2693), (-0.0949, 0.528, -0.295), (-0.04838, 0.2941, -0.3109), (-7.009e-08, 1.225, -0.1443), (1.951e-07, 1.108, -0.1924), (4.356e-08, 0.9497, -0.2347), (-5.115e-08, 0.5373, -0.295), (-1.317e-07, 0.2988, -0.3109)], [], [(4, 3, 13, 14), (9, 479, 21, 22), (5, 4, 14, 15), (480, 9, 22, 23), (6, 5, 15, 16), (481, 480, 23, 24), (7, 6, 16, 17), (0, 296, 10), (205, 481, 24), (8, 7, 17, 18), (1, 0, 10, 11), (477, 8, 18, 19), (2, 1, 11, 12), (478, 477, 19, 20), (3, 2, 12, 13), (479, 478, 20, 21), (20, 19, 34, 35), (13, 12, 27, 28), (21, 20, 35, 36), (14, 13, 28, 29), (22, 21, 36, 37), (15, 14, 29, 30), (23, 22, 37, 38), (16, 15, 30, 31), (24, 23, 38, 39), (17, 16, 31, 32), (10, 296, 25), (205, 24, 39), (18, 17, 32, 33), (11, 10, 25, 26), (19, 18, 33, 34), (12, 11, 26, 27), (39, 38, 53, 54), (32, 31, 46, 47), (25, 296, 40), (205, 39, 54), (33, 32, 47, 48), (26, 25, 40, 41), (34, 33, 48, 49), (27, 26, 41, 42), (35, 34, 49, 50), (28, 27, 42, 43), (36, 35, 50, 51), (29, 28, 43, 44), (37, 36, 51, 52), (30, 29, 44, 45), (38, 37, 52, 53), (31, 30, 45, 46), (51, 50, 65, 66), (44, 43, 58, 59), (52, 51, 66, 67), (45, 44, 59, 60), (53, 52, 67, 68), (46, 45, 60, 61), (54, 53, 68, 69), (47, 46, 61, 62), (40, 296, 55), (205, 54, 69), (48, 47, 62, 63), (41, 40, 55, 56), (49, 48, 63, 64), (42, 41, 56, 57), (50, 49, 64, 65), (43, 42, 57, 58), (55, 296, 70), (205, 69, 84), (63, 62, 77, 78), (56, 55, 70, 71), (64, 63, 78, 79), (57, 56, 71, 72), (65, 64, 79, 80), (58, 57, 72, 73), (66, 65, 80, 81), (59, 58, 73, 74), (67, 66, 81, 82), (60, 59, 74, 75), (68, 67, 82, 83), (61, 60, 75, 76), (69, 68, 83, 84), (62, 61, 76, 77), (74, 73, 88, 89), (82, 81, 96, 97), (75, 74, 89, 90), (83, 82, 97, 98), (76, 75, 90, 91), (84, 83, 98, 99), (77, 76, 91, 92), (70, 296, 85), (205, 84, 99), (78, 77, 92, 93), (71, 70, 85, 86), (79, 78, 93, 94), (72, 71, 86, 87), (80, 79, 94, 95), (73, 72, 87, 88), (81, 80, 95, 96), (93, 92, 107, 108), (86, 85, 100, 101), (94, 93, 108, 109), (87, 86, 101, 102), (95, 94, 109, 110), (88, 87, 102, 103), (96, 95, 110, 111), (89, 88, 103, 104), (97, 96, 111, 112), (90, 89, 104, 105), (98, 97, 112, 113), (91, 90, 105, 106), (99, 98, 113, 114), (92, 91, 106, 107), (85, 296, 100), (205, 99, 114), (112, 111, 126, 127), (105, 104, 119, 120), (113, 112, 127, 128), (106, 105, 120, 121), (114, 113, 128, 129), (107, 106, 121, 122), (100, 296, 115), (205, 114, 129), (108, 107, 122, 123), (101, 100, 115, 116), (109, 108, 123, 124), (102, 101, 116, 117), (110, 109, 124, 125), (103, 102, 117, 118), (111, 110, 125, 126), (104, 103, 118, 119), (116, 115, 130, 131), (124, 123, 138, 139), (117, 116, 131, 132), (125, 124, 139, 140), (118, 117, 132, 133), (126, 125, 140, 141), (119, 118, 133, 134), (127, 126, 141, 142), (120, 119, 134, 135), (128, 127, 142, 143), (121, 120, 135, 136), (129, 128, 143, 144), (122, 121, 136, 137), (115, 296, 130), (205, 129, 144), (123, 122, 137, 138), (135, 134, 149, 150), (143, 142, 157, 158), (136, 135, 150, 151), (144, 143, 158, 159), (137, 136, 151, 152), (130, 296, 145), (205, 144, 159), (138, 137, 152, 153), (131, 130, 145, 146), (139, 138, 153, 154), (132, 131, 146, 147), (140, 139, 154, 155), (133, 132, 147, 148), (141, 140, 155, 156), (134, 133, 148, 149), (142, 141, 156, 157), (154, 153, 168, 169), (147, 146, 161, 162), (155, 154, 169, 170), (148, 147, 162, 163), (156, 155, 170, 171), (149, 148, 163, 164), (157, 156, 171, 172), (150, 149, 164, 165), (158, 157, 172, 173), (151, 150, 165, 166), (159, 158, 173, 174), (152, 151, 166, 167), (145, 296, 160), (205, 159, 174), (153, 152, 167, 168), (146, 145, 160, 161), (173, 172, 187, 188), (166, 165, 180, 181), (174, 173, 188, 189), (167, 166, 181, 182), (160, 296, 175), (205, 174, 189), (168, 167, 182, 183), (161, 160, 175, 176), (169, 168, 183, 184), (162, 161, 176, 177), (170, 169, 184, 185), (163, 162, 177, 178), (171, 170, 185, 186), (164, 163, 178, 179), (172, 171, 186, 187), (165, 164, 179, 180), (185, 184, 199, 200), (178, 177, 192, 193), (186, 185, 200, 201), (179, 178, 193, 194), (187, 186, 201, 202), (180, 179, 194, 195), (188, 187, 202, 203), (181, 180, 195, 196), (189, 188, 203, 204), (182, 181, 196, 197), (175, 296, 190), (205, 189, 204), (183, 182, 197, 198), (176, 175, 190, 191), (184, 183, 198, 199), (177, 176, 191, 192), (204, 203, 219, 220), (197, 196, 212, 213), (190, 296, 206), (205, 204, 220), (198, 197, 213, 214), (191, 190, 206, 207), (199, 198, 214, 215), (192, 191, 207, 208), (200, 199, 215, 216), (193, 192, 208, 209), (201, 200, 216, 217), (194, 193, 209, 210), (202, 201, 217, 218), (195, 194, 210, 211), (203, 202, 218, 219), (196, 195, 211, 212), (209, 208, 223, 224), (217, 216, 231, 232), (210, 209, 224, 225), (218, 217, 232, 233), (211, 210, 225, 226), (219, 218, 233, 234), (212, 211, 226, 227), (220, 219, 234, 235), (213, 212, 227, 228), (206, 296, 221), (205, 220, 235), (214, 213, 228, 229), (207, 206, 221, 222), (215, 214, 229, 230), (208, 207, 222, 223), (216, 215, 230, 231), (228, 227, 242, 243), (221, 296, 236), (205, 235, 250), (229, 228, 243, 244), (222, 221, 236, 237), (230, 229, 244, 245), (223, 222, 237, 238), (231, 230, 245, 246), (224, 223, 238, 239), (232, 231, 246, 247), (225, 224, 239, 240), (233, 232, 247, 248), (226, 225, 240, 241), (234, 233, 248, 249), (227, 226, 241, 242), (235, 234, 249, 250), (247, 246, 261, 262), (240, 239, 254, 255), (248, 247, 262, 263), (241, 240, 255, 256), (249, 248, 263, 264), (242, 241, 256, 257), (250, 249, 264, 265), (243, 242, 257, 258), (236, 296, 251), (205, 250, 265), (244, 243, 258, 259), (237, 236, 251, 252), (245, 244, 259, 260), (238, 237, 252, 253), (246, 245, 260, 261), (239, 238, 253, 254), (251, 296, 266), (205, 265, 280), (259, 258, 273, 274), (252, 251, 266, 267), (260, 259, 274, 275), (253, 252, 267, 268), (261, 260, 275, 276), (254, 253, 268, 269), (262, 261, 276, 277), (255, 254, 269, 270), (263, 262, 277, 278), (256, 255, 270, 271), (264, 263, 278, 279), (257, 256, 271, 272), (265, 264, 279, 280), (258, 257, 272, 273), (270, 269, 284, 285), (278, 277, 292, 293), (271, 270, 285, 286), (279, 278, 293, 294), (272, 271, 286, 287), (280, 279, 294, 295), (273, 272, 287, 288), (266, 296, 281), (205, 280, 295), (274, 273, 288, 289), (267, 266, 281, 282), (275, 274, 289, 290), (268, 267, 282, 283), (276, 275, 290, 291), (269, 268, 283, 284), (277, 276, 291, 292), (289, 288, 304, 305), (282, 281, 297, 298), (290, 289, 305, 306), (283, 282, 298, 299), (291, 290, 306, 307), (284, 283, 299, 300), (292, 291, 307, 308), (285, 284, 300, 301), (293, 292, 308, 309), (286, 285, 301, 302), (294, 293, 309, 310), (287, 286, 302, 303), (295, 294, 310, 311), (288, 287, 303, 304), (281, 296, 297), (205, 295, 311), (309, 308, 323, 324), (302, 301, 316, 317), (310, 309, 324, 325), (303, 302, 317, 318), (311, 310, 325, 326), (304, 303, 318, 319), (297, 296, 312), (205, 311, 326), (305, 304, 319, 320), (298, 297, 312, 313), (306, 305, 320, 321), (299, 298, 313, 314), (307, 306, 321, 322), (300, 299, 314, 315), (308, 307, 322, 323), (301, 300, 315, 316), (321, 320, 335, 336), (314, 313, 328, 329), (322, 321, 336, 337), (315, 314, 329, 330), (323, 322, 337, 338), (316, 315, 330, 331), (324, 323, 338, 339), (317, 316, 331, 332), (325, 324, 339, 340), (318, 317, 332, 333), (326, 325, 340, 341), (319, 318, 333, 334), (312, 296, 327), (205, 326, 341), (320, 319, 334, 335), (313, 312, 327, 328), (340, 339, 354, 355), (333, 332, 347, 348), (341, 340, 355, 356), (334, 333, 348, 349), (327, 296, 342), (205, 341, 356), (335, 334, 349, 350), (328, 327, 342, 343), (336, 335, 350, 351), (329, 328, 343, 344), (337, 336, 351, 352), (330, 329, 344, 345), (338, 337, 352, 353), (331, 330, 345, 346), (339, 338, 353, 354), (332, 331, 346, 347), (344, 343, 358, 359), (352, 351, 366, 367), (345, 344, 359, 360), (353, 352, 367, 368), (346, 345, 360, 361), (354, 353, 368, 369), (347, 346, 361, 362), (355, 354, 369, 370), (348, 347, 362, 363), (356, 355, 370, 371), (349, 348, 363, 364), (342, 296, 357), (205, 356, 371), (350, 349, 364, 365), (343, 342, 357, 358), (351, 350, 365, 366), (363, 362, 377, 378), (371, 370, 385, 386), (364, 363, 378, 379), (357, 296, 372), (205, 371, 386), (365, 364, 379, 380), (358, 357, 372, 373), (366, 365, 380, 381), (359, 358, 373, 374), (367, 366, 381, 382), (360, 359, 374, 375), (368, 367, 382, 383), (361, 360, 375, 376), (369, 368, 383, 384), (362, 361, 376, 377), (370, 369, 384, 385), (382, 381, 396, 397), (375, 374, 389, 390), (383, 382, 397, 398), (376, 375, 390, 391), (384, 383, 398, 399), (377, 376, 391, 392), (385, 384, 399, 400), (378, 377, 392, 393), (386, 385, 400, 401), (379, 378, 393, 394), (372, 296, 387), (205, 386, 401), (380, 379, 394, 395), (373, 372, 387, 388), (381, 380, 395, 396), (374, 373, 388, 389), (401, 400, 415, 416), (394, 393, 408, 409), (387, 296, 402), (205, 401, 416), (395, 394, 409, 410), (388, 387, 402, 403), (396, 395, 410, 411), (389, 388, 403, 404), (397, 396, 411, 412), (390, 389, 404, 405), (398, 397, 412, 413), (391, 390, 405, 406), (399, 398, 413, 414), (392, 391, 406, 407), (400, 399, 414, 415), (393, 392, 407, 408), (405, 404, 419, 420), (413, 412, 427, 428), (406, 405, 420, 421), (414, 413, 428, 429), (407, 406, 421, 422), (415, 414, 429, 430), (408, 407, 422, 423), (416, 415, 430, 431), (409, 408, 423, 424), (402, 296, 417), (205, 416, 431), (410, 409, 424, 425), (403, 402, 417, 418), (411, 410, 425, 426), (404, 403, 418, 419), (412, 411, 426, 427), (424, 423, 438, 439), (417, 296, 432), (205, 431, 446), (425, 424, 439, 440), (418, 417, 432, 433), (426, 425, 440, 441), (419, 418, 433, 434), (427, 426, 441, 442), (420, 419, 434, 435), (428, 427, 442, 443), (421, 420, 435, 436), (429, 428, 443, 444), (422, 421, 436, 437), (430, 429, 444, 445), (423, 422, 437, 438), (431, 430, 445, 446), (443, 442, 457, 458), (436, 435, 450, 451), (444, 443, 458, 459), (437, 436, 451, 452), (445, 444, 459, 460), (438, 437, 452, 453), (446, 445, 460, 461), (439, 438, 453, 454), (432, 296, 447), (205, 446, 461), (440, 439, 454, 455), (433, 432, 447, 448), (441, 440, 455, 456), (434, 433, 448, 449), (442, 441, 456, 457), (435, 434, 449, 450), (205, 461, 476), (455, 454, 469, 470), (448, 447, 462, 463), (456, 455, 470, 471), (449, 448, 463, 464), (457, 456, 471, 472), (450, 449, 464, 465), (458, 457, 472, 473), (451, 450, 465, 466), (459, 458, 473, 474), (452, 451, 466, 467), (460, 459, 474, 475), (453, 452, 467, 468), (461, 460, 475, 476), (454, 453, 468, 469), (447, 296, 462), (474, 473, 479, 9), (467, 466, 4, 5), (475, 474, 9, 480), (468, 467, 5, 6), (476, 475, 480, 481), (469, 468, 6, 7), (462, 296, 0), (205, 476, 481), (470, 469, 7, 8), (463, 462, 0, 1), (471, 470, 8, 477), (464, 463, 1, 2), (472, 471, 477, 478), (465, 464, 2, 3), (473, 472, 478, 479), (466, 465, 3, 4)])
_uv = me_cylinder_001.uv_layers.new(name='UVMap')
_uv.uv.foreach_set('vector', [0.75, 0.6875, 0.75, 0.75, 0.7188, 0.75, 0.7188, 0.6875, 0.75, 0.1875, 0.75, 0.25, 0.7188, 0.25, 0.7188, 0.1875, 0.75, 0.625, 0.75, 0.6875, 0.7188, 0.6875, 0.7188, 0.625, 0.75, 0.125, 0.75, 0.1875, 0.7188, 0.1875, 0.7188, 0.125, 0.75, 0.5625, 0.75, 0.625, 0.7188, 0.625, 0.7188, 0.5625, 0.75, 0.0625, 0.75, 0.125, 0.7188, 0.125, 0.7187, 0.0625, 0.75, 0.5, 0.75, 0.5625, 0.7188, 0.5625, 0.7188, 0.5, 0.75, 0.9375, 0.7344, 1.0, 0.7187, 0.9375, 0.7344, 0.0, 0.75, 0.0625, 0.7187, 0.0625, 0.75, 0.4375, 0.75, 0.5, 0.7188, 0.5, 0.7188, 0.4375, 0.75, 0.875, 0.75, 0.9375, 0.7187, 0.9375, 0.7188, 0.875, 0.75, 0.375, 0.75, 0.4375, 0.7188, 0.4375, 0.7188, 0.375, 0.75, 0.8125, 0.75, 0.875, 0.7188, 0.875, 0.7188, 0.8125, 0.75, 0.3125, 0.75, 0.375, 0.7188, 0.375, 0.7188, 0.3125, 0.75, 0.75, 0.75, 0.8125, 0.7188, 0.8125, 0.7188, 0.75, 0.75, 0.25, 0.75, 0.3125, 0.7188, 0.3125, 0.7188, 0.25, 0.7188, 0.3125, 0.7188, 0.375, 0.6875, 0.375, 0.6875, 0.3125, 0.7188, 0.75, 0.7188, 0.8125, 0.6875, 0.8125, 0.6875, 0.75, 0.7188, 0.25, 0.7188, 0.3125, 0.6875, 0.3125, 0.6875, 0.25, 0.7188, 0.6875, 0.7188, 0.75, 0.6875, 0.75, 0.6875, 0.6875, 0.7188, 0.1875, 0.7188, 0.25, 0.6875, 0.25, 0.6875, 0.1875, 0.7188, 0.625, 0.7188, 0.6875, 0.6875, 0.6875, 0.6875, 0.625, 0.7188, 0.125, 0.7188, 0.1875, 0.6875, 0.1875, 0.6875, 0.125, 0.7188, 0.5625, 0.7188, 0.625, 0.6875, 0.625, 0.6875, 0.5625, 0.7187, 0.0625, 0.7188, 0.125, 0.6875, 0.125, 0.6875, 0.0625, 0.7188, 0.5, 0.7188, 0.5625, 0.6875, 0.5625, 0.6875, 0.5, 0.7187, 0.9375, 0.7031, 1.0, 0.6875, 0.9375, 0.7031, 0.0, 0.7187, 0.0625, 0.6875, 0.0625, 0.7188, 0.4375, 0.7188, 0.5, 0.6875, 0.5, 0.6875, 0.4375, 0.7188, 0.875, 0.7187, 0.9375, 0.6875, 0.9375, 0.6875, 0.875, 0.7188, 0.375, 0.7188, 0.4375, 0.6875, 0.4375, 0.6875, 0.375, 0.7188, 0.8125, 0.7188, 0.875, 0.6875, 0.875, 0.6875, 0.8125, 0.6875, 0.0625, 0.6875, 0.125, 0.6562, 0.125, 0.6562, 0.0625, 0.6875, 0.5, 0.6875, 0.5625, 0.6562, 0.5625, 0.6562, 0.5, 0.6875, 0.9375, 0.6719, 1.0, 0.6562, 0.9375, 0.6719, 0.0, 0.6875, 0.0625, 0.6562, 0.0625, 0.6875, 0.4375, 0.6875, 0.5, 0.6562, 0.5, 0.6562, 0.4375, 0.6875, 0.875, 0.6875, 0.9375, 0.6562, 0.9375, 0.6562, 0.875, 0.6875, 0.375, 0.6875, 0.4375, 0.6562, 0.4375, 0.6562, 0.375, 0.6875, 0.8125, 0.6875, 0.875, 0.6562, 0.875, 0.6562, 0.8125, 0.6875, 0.3125, 0.6875, 0.375, 0.6562, 0.375, 0.6562, 0.3125, 0.6875, 0.75, 0.6875, 0.8125, 0.6562, 0.8125, 0.6562, 0.75, 0.6875, 0.25, 0.6875, 0.3125, 0.6562, 0.3125, 0.6562, 0.25, 0.6875, 0.6875, 0.6875, 0.75, 0.6562, 0.75, 0.6562, 0.6875, 0.6875, 0.1875, 0.6875, 0.25, 0.6562, 0.25, 0.6562, 0.1875, 0.6875, 0.625, 0.6875, 0.6875, 0.6562, 0.6875, 0.6562, 0.625, 0.6875, 0.125, 0.6875, 0.1875, 0.6562, 0.1875, 0.6562, 0.125, 0.6875, 0.5625, 0.6875, 0.625, 0.6562, 0.625, 0.6562, 0.5625, 0.6562, 0.25, 0.6562, 0.3125, 0.625, 0.3125, 0.625, 0.25, 0.6562, 0.6875, 0.6562, 0.75, 0.625, 0.75, 0.625, 0.6875, 0.6562, 0.1875, 0.6562, 0.25, 0.625, 0.25, 0.625, 0.1875, 0.6562, 0.625, 0.6562, 0.6875, 0.625, 0.6875, 0.625, 0.625, 0.6562, 0.125, 0.6562, 0.1875, 0.625, 0.1875, 0.625, 0.125, 0.6562, 0.5625, 0.6562, 0.625, 0.625, 0.625, 0.625, 0.5625, 0.6562, 0.0625, 0.6562, 0.125, 0.625, 0.125, 0.625, 0.0625, 0.6562, 0.5, 0.6562, 0.5625, 0.625, 0.5625, 0.625, 0.5, 0.6562, 0.9375, 0.6406, 1.0, 0.625, 0.9375, 0.6406, 0.0, 0.6562, 0.0625, 0.625, 0.0625, 0.6562, 0.4375, 0.6562, 0.5, 0.625, 0.5, 0.625, 0.4375, 0.6562, 0.875, 0.6562, 0.9375, 0.625, 0.9375, 0.625, 0.875, 0.6562, 0.375, 0.6562, 0.4375, 0.625, 0.4375, 0.625, 0.375, 0.6562, 0.8125, 0.6562, 0.875, 0.625, 0.875, 0.625, 0.8125, 0.6562, 0.3125, 0.6562, 0.375, 0.625, 0.375, 0.625, 0.3125, 0.6562, 0.75, 0.6562, 0.8125, 0.625, 0.8125, 0.625, 0.75, 0.625, 0.9375, 0.6094, 1.0, 0.5937, 0.9375, 0.6094, 0.0, 0.625, 0.0625, 0.5937, 0.0625, 0.625, 0.4375, 0.625, 0.5, 0.5937, 0.5, 0.5937, 0.4375, 0.625, 0.875, 0.625, 0.9375, 0.5937, 0.9375, 0.5937, 0.875, 0.625, 0.375, 0.625, 0.4375, 0.5937, 0.4375, 0.5938, 0.375, 0.625, 0.8125, 0.625, 0.875, 0.5937, 0.875, 0.5937, 0.8125, 0.625, 0.3125, 0.625, 0.375, 0.5938, 0.375, 0.5937, 0.3125, 0.625, 0.75, 0.625, 0.8125, 0.5937, 0.8125, 0.5937, 0.75, 0.625, 0.25, 0.625, 0.3125, 0.5937, 0.3125, 0.5937, 0.25, 0.625, 0.6875, 0.625, 0.75, 0.5937, 0.75, 0.5937, 0.6875, 0.625, 0.1875, 0.625, 0.25, 0.5937, 0.25, 0.5937, 0.1875, 0.625, 0.625, 0.625, 0.6875, 0.5937, 0.6875, 0.5937, 0.625, 0.625, 0.125, 0.625, 0.1875, 0.5937, 0.1875, 0.5937, 0.125, 0.625, 0.5625, 0.625, 0.625, 0.5937, 0.625, 0.5937, 0.5625, 0.625, 0.0625, 0.625, 0.125, 0.5937, 0.125, 0.5937, 0.0625, 0.625, 0.5, 0.625, 0.5625, 0.5937, 0.5625, 0.5937, 0.5, 0.5937, 0.6875, 0.5937, 0.75, 0.5625, 0.75, 0.5625, 0.6875, 0.5937, 0.1875, 0.5937, 0.25, 0.5625, 0.25, 0.5625, 0.1875, 0.5937, 0.625, 0.5937, 0.6875, 0.5625, 0.6875, 0.5625, 0.625, 0.5937, 0.125, 0.5937, 0.1875, 0.5625, 0.1875, 0.5625, 0.125, 0.5937, 0.5625, 0.5937, 0.625, 0.5625, 0.625, 0.5625, 0.5625, 0.5937, 0.0625, 0.5937, 0.125, 0.5625, 0.125, 0.5625, 0.0625, 0.5937, 0.5, 0.5937, 0.5625, 0.5625, 0.5625, 0.5625, 0.5, 0.5937, 0.9375, 0.5781, 1.0, 0.5625, 0.9375, 0.5781, 0.0, 0.5937, 0.0625, 0.5625, 0.0625, 0.5937, 0.4375, 0.5937, 0.5, 0.5625, 0.5, 0.5625, 0.4375, 0.5937, 0.875, 0.5937, 0.9375, 0.5625, 0.9375, 0.5625, 0.875, 0.5938, 0.375, 0.5937, 0.4375, 0.5625, 0.4375, 0.5625, 0.375, 0.5937, 0.8125, 0.5937, 0.875, 0.5625, 0.875, 0.5625, 0.8125, 0.5937, 0.3125, 0.5938, 0.375, 0.5625, 0.375, 0.5625, 0.3125, 0.5937, 0.75, 0.5937, 0.8125, 0.5625, 0.8125, 0.5625, 0.75, 0.5937, 0.25, 0.5937, 0.3125, 0.5625, 0.3125, 0.5625, 0.25, 0.5625, 0.4375, 0.5625, 0.5, 0.5312, 0.5, 0.5312, 0.4375, 0.5625, 0.875, 0.5625, 0.9375, 0.5312, 0.9375, 0.5312, 0.875, 0.5625, 0.375, 0.5625, 0.4375, 0.5312, 0.4375, 0.5312, 0.375, 0.5625, 0.8125, 0.5625, 0.875, 0.5312, 0.875, 0.5312, 0.8125, 0.5625, 0.3125, 0.5625, 0.375, 0.5312, 0.375, 0.5312, 0.3125, 0.5625, 0.75, 0.5625, 0.8125, 0.5312, 0.8125, 0.5312, 0.75, 0.5625, 0.25, 0.5625, 0.3125, 0.5312, 0.3125, 0.5312, 0.25, 0.5625, 0.6875, 0.5625, 0.75, 0.5312, 0.75, 0.5312, 0.6875, 0.5625, 0.1875, 0.5625, 0.25, 0.5312, 0.25, 0.5312, 0.1875, 0.5625, 0.625, 0.5625, 0.6875, 0.5312, 0.6875, 0.5312, 0.625, 0.5625, 0.125, 0.5625, 0.1875, 0.5312, 0.1875, 0.5312, 0.125, 0.5625, 0.5625, 0.5625, 0.625, 0.5312, 0.625, 0.5312, 0.5625, 0.5625, 0.0625, 0.5625, 0.125, 0.5312, 0.125, 0.5312, 0.0625, 0.5625, 0.5, 0.5625, 0.5625, 0.5312, 0.5625, 0.5312, 0.5, 0.5625, 0.9375, 0.5469, 1.0, 0.5312, 0.9375, 0.5469, 0.0, 0.5625, 0.0625, 0.5312, 0.0625, 0.5312, 0.1875, 0.5312, 0.25, 0.5, 0.25, 0.5, 0.1875, 0.5312, 0.625, 0.5312, 0.6875, 0.5, 0.6875, 0.5, 0.625, 0.5312, 0.125, 0.5312, 0.1875, 0.5, 0.1875, 0.5, 0.125, 0.5312, 0.5625, 0.5312, 0.625, 0.5, 0.625, 0.5, 0.5625, 0.5312, 0.0625, 0.5312, 0.125, 0.5, 0.125, 0.5, 0.0625, 0.5312, 0.5, 0.5312, 0.5625, 0.5, 0.5625, 0.5, 0.5, 0.5312, 0.9375, 0.5156, 1.0, 0.5, 0.9375, 0.5156, 0.0, 0.5312, 0.0625, 0.5, 0.0625, 0.5312, 0.4375, 0.5312, 0.5, 0.5, 0.5, 0.5, 0.4375, 0.5312, 0.875, 0.5312, 0.9375, 0.5, 0.9375, 0.5, 0.875, 0.5312, 0.375, 0.5312, 0.4375, 0.5, 0.4375, 0.5, 0.375, 0.5312, 0.8125, 0.5312, 0.875, 0.5, 0.875, 0.5, 0.8125, 0.5312, 0.3125, 0.5312, 0.375, 0.5, 0.375, 0.5, 0.3125, 0.5312, 0.75, 0.5312, 0.8125, 0.5, 0.8125, 0.5, 0.75, 0.5312, 0.25, 0.5312, 0.3125, 0.5, 0.3125, 0.5, 0.25, 0.5312, 0.6875, 0.5312, 0.75, 0.5, 0.75, 0.5, 0.6875, 0.5, 0.875, 0.5, 0.9375, 0.4687, 0.9375, 0.4687, 0.875, 0.5, 0.375, 0.5, 0.4375, 0.4687, 0.4375, 0.4687, 0.375, 0.5, 0.8125, 0.5, 0.875, 0.4687, 0.875, 0.4687, 0.8125, 0.5, 0.3125, 0.5, 0.375, 0.4687, 0.375, 0.4687, 0.3125, 0.5, 0.75, 0.5, 0.8125, 0.4687, 0.8125, 0.4687, 0.75, 0.5, 0.25, 0.5, 0.3125, 0.4687, 0.3125, 0.4687, 0.25, 0.5, 0.6875, 0.5, 0.75, 0.4687, 0.75, 0.4687, 0.6875, 0.5, 0.1875, 0.5, 0.25, 0.4687, 0.25, 0.4687, 0.1875, 0.5, 0.625, 0.5, 0.6875, 0.4687, 0.6875, 0.4687, 0.625, 0.5, 0.125, 0.5, 0.1875, 0.4687, 0.1875, 0.4687, 0.125, 0.5, 0.5625, 0.5, 0.625, 0.4687, 0.625, 0.4687, 0.5625, 0.5, 0.0625, 0.5, 0.125, 0.4687, 0.125, 0.4687, 0.0625, 0.5, 0.5, 0.5, 0.5625, 0.4687, 0.5625, 0.4687, 0.5, 0.5, 0.9375, 0.4844, 1.0, 0.4687, 0.9375, 0.4844, 0.0, 0.5, 0.0625, 0.4687, 0.0625, 0.5, 0.4375, 0.5, 0.5, 0.4687, 0.5, 0.4687, 0.4375, 0.4687, 0.625, 0.4687, 0.6875, 0.4375, 0.6875, 0.4375, 0.625, 0.4687, 0.125, 0.4687, 0.1875, 0.4375, 0.1875, 0.4375, 0.125, 0.4687, 0.5625, 0.4687, 0.625, 0.4375, 0.625, 0.4375, 0.5625, 0.4687, 0.0625, 0.4687, 0.125, 0.4375, 0.125, 0.4375, 0.0625, 0.4687, 0.5, 0.4687, 0.5625, 0.4375, 0.5625, 0.4375, 0.5, 0.4687, 0.9375, 0.4531, 1.0, 0.4375, 0.9375, 0.4531, 0.0, 0.4687, 0.0625, 0.4375, 0.0625, 0.4687, 0.4375, 0.4687, 0.5, 0.4375, 0.5, 0.4375, 0.4375, 0.4687, 0.875, 0.4687, 0.9375, 0.4375, 0.9375, 0.4375, 0.875, 0.4687, 0.375, 0.4687, 0.4375, 0.4375, 0.4375, 0.4375, 0.375, 0.4687, 0.8125, 0.4687, 0.875, 0.4375, 0.875, 0.4375, 0.8125, 0.4687, 0.3125, 0.4687, 0.375, 0.4375, 0.375, 0.4375, 0.3125, 0.4687, 0.75, 0.4687, 0.8125, 0.4375, 0.8125, 0.4375, 0.75, 0.4687, 0.25, 0.4687, 0.3125, 0.4375, 0.3125, 0.4375, 0.25, 0.4687, 0.6875, 0.4687, 0.75, 0.4375, 0.75, 0.4375, 0.6875, 0.4687, 0.1875, 0.4687, 0.25, 0.4375, 0.25, 0.4375, 0.1875, 0.4375, 0.375, 0.4375, 0.4375, 0.4062, 0.4375, 0.4062, 0.375, 0.4375, 0.8125, 0.4375, 0.875, 0.4062, 0.875, 0.4062, 0.8125, 0.4375, 0.3125, 0.4375, 0.375, 0.4062, 0.375, 0.4062, 0.3125, 0.4375, 0.75, 0.4375, 0.8125, 0.4062, 0.8125, 0.4062, 0.75, 0.4375, 0.25, 0.4375, 0.3125, 0.4062, 0.3125, 0.4062, 0.25, 0.4375, 0.6875, 0.4375, 0.75, 0.4062, 0.75, 0.4062, 0.6875, 0.4375, 0.1875, 0.4375, 0.25, 0.4062, 0.25, 0.4062, 0.1875, 0.4375, 0.625, 0.4375, 0.6875, 0.4062, 0.6875, 0.4062, 0.625, 0.4375, 0.125, 0.4375, 0.1875, 0.4062, 0.1875, 0.4062, 0.125, 0.4375, 0.5625, 0.4375, 0.625, 0.4062, 0.625, 0.4062, 0.5625, 0.4375, 0.0625, 0.4375, 0.125, 0.4062, 0.125, 0.4062, 0.0625, 0.4375, 0.5, 0.4375, 0.5625, 0.4062, 0.5625, 0.4062, 0.5, 0.4375, 0.9375, 0.4219, 1.0, 0.4062, 0.9375, 0.4219, 0.0, 0.4375, 0.0625, 0.4062, 0.0625, 0.4375, 0.4375, 0.4375, 0.5, 0.4062, 0.5, 0.4062, 0.4375, 0.4375, 0.875, 0.4375, 0.9375, 0.4062, 0.9375, 0.4062, 0.875, 0.4062, 0.125, 0.4062, 0.1875, 0.375, 0.1875, 0.375, 0.125, 0.4062, 0.5625, 0.4062, 0.625, 0.375, 0.625, 0.375, 0.5625, 0.4062, 0.0625, 0.4062, 0.125, 0.375, 0.125, 0.375, 0.0625, 0.4062, 0.5, 0.4062, 0.5625, 0.375, 0.5625, 0.375, 0.5, 0.4062, 0.9375, 0.3906, 1.0, 0.375, 0.9375, 0.3906, 0.0, 0.4062, 0.0625, 0.375, 0.0625, 0.4062, 0.4375, 0.4062, 0.5, 0.375, 0.5, 0.375, 0.4375, 0.4062, 0.875, 0.4062, 0.9375, 0.375, 0.9375, 0.375, 0.875, 0.4062, 0.375, 0.4062, 0.4375, 0.375, 0.4375, 0.375, 0.375, 0.4062, 0.8125, 0.4062, 0.875, 0.375, 0.875, 0.375, 0.8125, 0.4062, 0.3125, 0.4062, 0.375, 0.375, 0.375, 0.375, 0.3125, 0.4062, 0.75, 0.4062, 0.8125, 0.375, 0.8125, 0.375, 0.75, 0.4062, 0.25, 0.4062, 0.3125, 0.375, 0.3125, 0.375, 0.25, 0.4062, 0.6875, 0.4062, 0.75, 0.375, 0.75, 0.375, 0.6875, 0.4062, 0.1875, 0.4062, 0.25, 0.375, 0.25, 0.375, 0.1875, 0.4062, 0.625, 0.4062, 0.6875, 0.375, 0.6875, 0.375, 0.625, 0.375, 0.3125, 0.375, 0.375, 0.3437, 0.375, 0.3437, 0.3125, 0.375, 0.75, 0.375, 0.8125, 0.3437, 0.8125, 0.3437, 0.75, 0.375, 0.25, 0.375, 0.3125, 0.3437, 0.3125, 0.3437, 0.25, 0.375, 0.6875, 0.375, 0.75, 0.3437, 0.75, 0.3437, 0.6875, 0.375, 0.1875, 0.375, 0.25, 0.3437, 0.25, 0.3437, 0.1875, 0.375, 0.625, 0.375, 0.6875, 0.3437, 0.6875, 0.3437, 0.625, 0.375, 0.125, 0.375, 0.1875, 0.3437, 0.1875, 0.3437, 0.125, 0.375, 0.5625, 0.375, 0.625, 0.3437, 0.625, 0.3437, 0.5625, 0.375, 0.0625, 0.375, 0.125, 0.3437, 0.125, 0.3437, 0.0625, 0.375, 0.5, 0.375, 0.5625, 0.3437, 0.5625, 0.3437, 0.5, 0.375, 0.9375, 0.3594, 1.0, 0.3437, 0.9375, 0.3594, 0.0, 0.375, 0.0625, 0.3437, 0.0625, 0.375, 0.4375, 0.375, 0.5, 0.3437, 0.5, 0.3437, 0.4375, 0.375, 0.875, 0.375, 0.9375, 0.3437, 0.9375, 0.3437, 0.875, 0.375, 0.375, 0.375, 0.4375, 0.3437, 0.4375, 0.3437, 0.375, 0.375, 0.8125, 0.375, 0.875, 0.3437, 0.875, 0.3437, 0.8125, 0.3437, 0.0625, 0.3437, 0.125, 0.3125, 0.125, 0.3125, 0.0625, 0.3437, 0.5, 0.3437, 0.5625, 0.3125, 0.5625, 0.3125, 0.5, 0.3437, 0.9375, 0.3281, 1.0, 0.3125, 0.9375, 0.3281, 0.0, 0.3437, 0.0625, 0.3125, 0.0625, 0.3437, 0.4375, 0.3437, 0.5, 0.3125, 0.5, 0.3125, 0.4375, 0.3437, 0.875, 0.3437, 0.9375, 0.3125, 0.9375, 0.3125, 0.875, 0.3437, 0.375, 0.3437, 0.4375, 0.3125, 0.4375, 0.3125, 0.375, 0.3437, 0.8125, 0.3437, 0.875, 0.3125, 0.875, 0.3125, 0.8125, 0.3437, 0.3125, 0.3437, 0.375, 0.3125, 0.375, 0.3125, 0.3125, 0.3437, 0.75, 0.3437, 0.8125, 0.3125, 0.8125, 0.3125, 0.75, 0.3437, 0.25, 0.3437, 0.3125, 0.3125, 0.3125, 0.3125, 0.25, 0.3437, 0.6875, 0.3437, 0.75, 0.3125, 0.75, 0.3125, 0.6875, 0.3437, 0.1875, 0.3437, 0.25, 0.3125, 0.25, 0.3125, 0.1875, 0.3437, 0.625, 0.3437, 0.6875, 0.3125, 0.6875, 0.3125, 0.625, 0.3437, 0.125, 0.3437, 0.1875, 0.3125, 0.1875, 0.3125, 0.125, 0.3437, 0.5625, 0.3437, 0.625, 0.3125, 0.625, 0.3125, 0.5625, 0.3125, 0.75, 0.3125, 0.8125, 0.2812, 0.8125, 0.2812, 0.75, 0.3125, 0.25, 0.3125, 0.3125, 0.2812, 0.3125, 0.2812, 0.25, 0.3125, 0.6875, 0.3125, 0.75, 0.2812, 0.75, 0.2812, 0.6875, 0.3125, 0.1875, 0.3125, 0.25, 0.2812, 0.25, 0.2812, 0.1875, 0.3125, 0.625, 0.3125, 0.6875, 0.2812, 0.6875, 0.2812, 0.625, 0.3125, 0.125, 0.3125, 0.1875, 0.2812, 0.1875, 0.2812, 0.125, 0.3125, 0.5625, 0.3125, 0.625, 0.2812, 0.625, 0.2812, 0.5625, 0.3125, 0.0625, 0.3125, 0.125, 0.2812, 0.125, 0.2812, 0.0625, 0.3125, 0.5, 0.3125, 0.5625, 0.2812, 0.5625, 0.2812, 0.5, 0.3125, 0.9375, 0.2969, 1.0, 0.2812, 0.9375, 0.2969, 0.0, 0.3125, 0.0625, 0.2812, 0.0625, 0.3125, 0.4375, 0.3125, 0.5, 0.2812, 0.5, 0.2812, 0.4375, 0.3125, 0.875, 0.3125, 0.9375, 0.2812, 0.9375, 0.2812, 0.875, 0.3125, 0.375, 0.3125, 0.4375, 0.2812, 0.4375, 0.2812, 0.375, 0.3125, 0.8125, 0.3125, 0.875, 0.2812, 0.875, 0.2812, 0.8125, 0.3125, 0.3125, 0.3125, 0.375, 0.2812, 0.375, 0.2812, 0.3125, 0.2812, 0.5, 0.2812, 0.5625, 0.25, 0.5625, 0.25, 0.5, 0.2812, 0.9375, 0.2656, 1.0, 0.25, 0.9375, 0.2656, 0.0, 0.2812, 0.0625, 0.25, 0.0625, 0.2812, 0.4375, 0.2812, 0.5, 0.25, 0.5, 0.25, 0.4375, 0.2812, 0.875, 0.2812, 0.9375, 0.25, 0.9375, 0.25, 0.875, 0.2812, 0.375, 0.2812, 0.4375, 0.25, 0.4375, 0.25, 0.375, 0.2812, 0.8125, 0.2812, 0.875, 0.25, 0.875, 0.25, 0.8125, 0.2812, 0.3125, 0.2812, 0.375, 0.25, 0.375, 0.25, 0.3125, 0.2812, 0.75, 0.2812, 0.8125, 0.25, 0.8125, 0.25, 0.75, 0.2812, 0.25, 0.2812, 0.3125, 0.25, 0.3125, 0.25, 0.25, 0.2812, 0.6875, 0.2812, 0.75, 0.25, 0.75, 0.25, 0.6875, 0.2812, 0.1875, 0.2812, 0.25, 0.25, 0.25, 0.25, 0.1875, 0.2812, 0.625, 0.2812, 0.6875, 0.25, 0.6875, 0.25, 0.625, 0.2812, 0.125, 0.2812, 0.1875, 0.25, 0.1875, 0.25, 0.125, 0.2812, 0.5625, 0.2812, 0.625, 0.25, 0.625, 0.25, 0.5625, 0.2812, 0.0625, 0.2812, 0.125, 0.25, 0.125, 0.25, 0.0625, 0.25, 0.25, 0.25, 0.3125, 0.2187, 0.3125, 0.2187, 0.25, 0.25, 0.6875, 0.25, 0.75, 0.2187, 0.75, 0.2187, 0.6875, 0.25, 0.1875, 0.25, 0.25, 0.2187, 0.25, 0.2188, 0.1875, 0.25, 0.625, 0.25, 0.6875, 0.2187, 0.6875, 0.2188, 0.625, 0.25, 0.125, 0.25, 0.1875, 0.2188, 0.1875, 0.2188, 0.125, 0.25, 0.5625, 0.25, 0.625, 0.2188, 0.625, 0.2187, 0.5625, 0.25, 0.0625, 0.25, 0.125, 0.2188, 0.125, 0.2188, 0.0625, 0.25, 0.5, 0.25, 0.5625, 0.2187, 0.5625, 0.2187, 0.5, 0.25, 0.9375, 0.2344, 1.0, 0.2188, 0.9375, 0.2344, 0.0, 0.25, 0.0625, 0.2188, 0.0625, 0.25, 0.4375, 0.25, 0.5, 0.2187, 0.5, 0.2187, 0.4375, 0.25, 0.875, 0.25, 0.9375, 0.2188, 0.9375, 0.2188, 0.875, 0.25, 0.375, 0.25, 0.4375, 0.2187, 0.4375, 0.2188, 0.375, 0.25, 0.8125, 0.25, 0.875, 0.2188, 0.875, 0.2188, 0.8125, 0.25, 0.3125, 0.25, 0.375, 0.2188, 0.375, 0.2187, 0.3125, 0.25, 0.75, 0.25, 0.8125, 0.2188, 0.8125, 0.2187, 0.75, 0.2188, 0.9375, 0.2031, 1.0, 0.1875, 0.9375, 0.2031, 0.0, 0.2188, 0.0625, 0.1875, 0.0625, 0.2187, 0.4375, 0.2187, 0.5, 0.1875, 0.5, 0.1875, 0.4375, 0.2188, 0.875, 0.2188, 0.9375, 0.1875, 0.9375, 0.1875, 0.875, 0.2188, 0.375, 0.2187, 0.4375, 0.1875, 0.4375, 0.1875, 0.375, 0.2188, 0.8125, 0.2188, 0.875, 0.1875, 0.875, 0.1875, 0.8125, 0.2187, 0.3125, 0.2188, 0.375, 0.1875, 0.375, 0.1875, 0.3125, 0.2187, 0.75, 0.2188, 0.8125, 0.1875, 0.8125, 0.1875, 0.75, 0.2187, 0.25, 0.2187, 0.3125, 0.1875, 0.3125, 0.1875, 0.25, 0.2187, 0.6875, 0.2187, 0.75, 0.1875, 0.75, 0.1875, 0.6875, 0.2188, 0.1875, 0.2187, 0.25, 0.1875, 0.25, 0.1875, 0.1875, 0.2188, 0.625, 0.2187, 0.6875, 0.1875, 0.6875, 0.1875, 0.625, 0.2188, 0.125, 0.2188, 0.1875, 0.1875, 0.1875, 0.1875, 0.125, 0.2187, 0.5625, 0.2188, 0.625, 0.1875, 0.625, 0.1875, 0.5625, 0.2188, 0.0625, 0.2188, 0.125, 0.1875, 0.125, 0.1875, 0.0625, 0.2187, 0.5, 0.2187, 0.5625, 0.1875, 0.5625, 0.1875, 0.5, 0.1875, 0.6875, 0.1875, 0.75, 0.1563, 0.75, 0.1562, 0.6875, 0.1875, 0.1875, 0.1875, 0.25, 0.1563, 0.25, 0.1563, 0.1875, 0.1875, 0.625, 0.1875, 0.6875, 0.1562, 0.6875, 0.1563, 0.625, 0.1875, 0.125, 0.1875, 0.1875, 0.1563, 0.1875, 0.1563, 0.125, 0.1875, 0.5625, 0.1875, 0.625, 0.1563, 0.625, 0.1562, 0.5625, 0.1875, 0.0625, 0.1875, 0.125, 0.1563, 0.125, 0.1563, 0.0625, 0.1875, 0.5, 0.1875, 0.5625, 0.1562, 0.5625, 0.1562, 0.5, 0.1875, 0.9375, 0.1719, 1.0, 0.1563, 0.9375, 0.1719, 0.0, 0.1875, 0.0625, 0.1563, 0.0625, 0.1875, 0.4375, 0.1875, 0.5, 0.1562, 0.5, 0.1562, 0.4375, 0.1875, 0.875, 0.1875, 0.9375, 0.1563, 0.9375, 0.1563, 0.875, 0.1875, 0.375, 0.1875, 0.4375, 0.1562, 0.4375, 0.1563, 0.375, 0.1875, 0.8125, 0.1875, 0.875, 0.1563, 0.875, 0.1563, 0.8125, 0.1875, 0.3125, 0.1875, 0.375, 0.1563, 0.375, 0.1562, 0.3125, 0.1875, 0.75, 0.1875, 0.8125, 0.1563, 0.8125, 0.1563, 0.75, 0.1875, 0.25, 0.1875, 0.3125, 0.1562, 0.3125, 0.1563, 0.25, 0.1562, 0.4375, 0.1562, 0.5, 0.125, 0.5, 0.125, 0.4375, 0.1563, 0.875, 0.1563, 0.9375, 0.125, 0.9375, 0.125, 0.875, 0.1563, 0.375, 0.1562, 0.4375, 0.125, 0.4375, 0.125, 0.375, 0.1563, 0.8125, 0.1563, 0.875, 0.125, 0.875, 0.125, 0.8125, 0.1562, 0.3125, 0.1563, 0.375, 0.125, 0.375, 0.125, 0.3125, 0.1563, 0.75, 0.1563, 0.8125, 0.125, 0.8125, 0.125, 0.75, 0.1563, 0.25, 0.1562, 0.3125, 0.125, 0.3125, 0.125, 0.25, 0.1562, 0.6875, 0.1563, 0.75, 0.125, 0.75, 0.125, 0.6875, 0.1563, 0.1875, 0.1563, 0.25, 0.125, 0.25, 0.125, 0.1875, 0.1563, 0.625, 0.1562, 0.6875, 0.125, 0.6875, 0.125, 0.625, 0.1563, 0.125, 0.1563, 0.1875, 0.125, 0.1875, 0.125, 0.125, 0.1562, 0.5625, 0.1563, 0.625, 0.125, 0.625, 0.125, 0.5625, 0.1563, 0.0625, 0.1563, 0.125, 0.125, 0.125, 0.125, 0.0625, 0.1562, 0.5, 0.1562, 0.5625, 0.125, 0.5625, 0.125, 0.5, 0.1563, 0.9375, 0.1406, 1.0, 0.125, 0.9375, 0.1406, 0.0, 0.1563, 0.0625, 0.125, 0.0625, 0.125, 0.1875, 0.125, 0.25, 0.09375, 0.25, 0.09375, 0.1875, 0.125, 0.625, 0.125, 0.6875, 0.09375, 0.6875, 0.09375, 0.625, 0.125, 0.125, 0.125, 0.1875, 0.09375, 0.1875, 0.09375, 0.125, 0.125, 0.5625, 0.125, 0.625, 0.09375, 0.625, 0.09375, 0.5625, 0.125, 0.0625, 0.125, 0.125, 0.09375, 0.125, 0.09375, 0.0625, 0.125, 0.5, 0.125, 0.5625, 0.09375, 0.5625, 0.09375, 0.5, 0.125, 0.9375, 0.1094, 1.0, 0.09375, 0.9375, 0.1094, 0.0, 0.125, 0.0625, 0.09375, 0.0625, 0.125, 0.4375, 0.125, 0.5, 0.09375, 0.5, 0.09375, 0.4375, 0.125, 0.875, 0.125, 0.9375, 0.09375, 0.9375, 0.09375, 0.875, 0.125, 0.375, 0.125, 0.4375, 0.09375, 0.4375, 0.09375, 0.375, 0.125, 0.8125, 0.125, 0.875, 0.09375, 0.875, 0.09375, 0.8125, 0.125, 0.3125, 0.125, 0.375, 0.09375, 0.375, 0.09375, 0.3125, 0.125, 0.75, 0.125, 0.8125, 0.09375, 0.8125, 0.09375, 0.75, 0.125, 0.25, 0.125, 0.3125, 0.09375, 0.3125, 0.09375, 0.25, 0.125, 0.6875, 0.125, 0.75, 0.09375, 0.75, 0.09375, 0.6875, 0.09375, 0.375, 0.09375, 0.4375, 0.0625, 0.4375, 0.0625, 0.375, 0.09375, 0.8125, 0.09375, 0.875, 0.0625, 0.875, 0.0625, 0.8125, 0.09375, 0.3125, 0.09375, 0.375, 0.0625, 0.375, 0.0625, 0.3125, 0.09375, 0.75, 0.09375, 0.8125, 0.0625, 0.8125, 0.0625, 0.75, 0.09375, 0.25, 0.09375, 0.3125, 0.0625, 0.3125, 0.0625, 0.25, 0.09375, 0.6875, 0.09375, 0.75, 0.0625, 0.75, 0.0625, 0.6875, 0.09375, 0.1875, 0.09375, 0.25, 0.0625, 0.25, 0.0625, 0.1875, 0.09375, 0.625, 0.09375, 0.6875, 0.0625, 0.6875, 0.0625, 0.625, 0.09375, 0.125, 0.09375, 0.1875, 0.0625, 0.1875, 0.0625, 0.125, 0.09375, 0.5625, 0.09375, 0.625, 0.0625, 0.625, 0.0625, 0.5625, 0.09375, 0.0625, 0.09375, 0.125, 0.0625, 0.125, 0.0625, 0.0625, 0.09375, 0.5, 0.09375, 0.5625, 0.0625, 0.5625, 0.0625, 0.5, 0.09375, 0.9375, 0.07813, 1.0, 0.0625, 0.9375, 0.07813, 0.0, 0.09375, 0.0625, 0.0625, 0.0625, 0.09375, 0.4375, 0.09375, 0.5, 0.0625, 0.5, 0.0625, 0.4375, 0.09375, 0.875, 0.09375, 0.9375, 0.0625, 0.9375, 0.0625, 0.875, 0.0625, 0.125, 0.0625, 0.1875, 0.03125, 0.1875, 0.03125, 0.125, 0.0625, 0.5625, 0.0625, 0.625, 0.03125, 0.625, 0.03125, 0.5625, 0.0625, 0.0625, 0.0625, 0.125, 0.03125, 0.125, 0.03125, 0.0625, 0.0625, 0.5, 0.0625, 0.5625, 0.03125, 0.5625, 0.03125, 0.5, 0.0625, 0.9375, 0.04688, 1.0, 0.03125, 0.9375, 0.04688, 0.0, 0.0625, 0.0625, 0.03125, 0.0625, 0.0625, 0.4375, 0.0625, 0.5, 0.03125, 0.5, 0.03125, 0.4375, 0.0625, 0.875, 0.0625, 0.9375, 0.03125, 0.9375, 0.03125, 0.875, 0.0625, 0.375, 0.0625, 0.4375, 0.03125, 0.4375, 0.03125, 0.375, 0.0625, 0.8125, 0.0625, 0.875, 0.03125, 0.875, 0.03125, 0.8125, 0.0625, 0.3125, 0.0625, 0.375, 0.03125, 0.375, 0.03125, 0.3125, 0.0625, 0.75, 0.0625, 0.8125, 0.03125, 0.8125, 0.03125, 0.75, 0.0625, 0.25, 0.0625, 0.3125, 0.03125, 0.3125, 0.03125, 0.25, 0.0625, 0.6875, 0.0625, 0.75, 0.03125, 0.75, 0.03125, 0.6875, 0.0625, 0.1875, 0.0625, 0.25, 0.03125, 0.25, 0.03125, 0.1875, 0.0625, 0.625, 0.0625, 0.6875, 0.03125, 0.6875, 0.03125, 0.625, 0.03125, 0.8125, 0.03125, 0.875, 8.941e-08, 0.875, 5.96e-08, 0.8125, 0.03125, 0.3125, 0.03125, 0.375, 5.96e-08, 0.375, 0.0, 0.3125, 0.03125, 0.75, 0.03125, 0.8125, 5.96e-08, 0.8125, 0.0, 0.75, 0.03125, 0.25, 0.03125, 0.3125, 0.0, 0.3125, 0.0, 0.25, 0.03125, 0.6875, 0.03125, 0.75, 0.0, 0.75, 0.0, 0.6875, 0.03125, 0.1875, 0.03125, 0.25, 0.0, 0.25, 5.96e-08, 0.1875, 0.03125, 0.625, 0.03125, 0.6875, 0.0, 0.6875, 5.96e-08, 0.625, 0.03125, 0.125, 0.03125, 0.1875, 5.96e-08, 0.1875, 8.941e-08, 0.125, 0.03125, 0.5625, 0.03125, 0.625, 5.96e-08, 0.625, 0.0, 0.5625, 0.03125, 0.0625, 0.03125, 0.125, 8.941e-08, 0.125, 2.384e-07, 0.0625, 0.03125, 0.5, 0.03125, 0.5625, 0.0, 0.5625, 0.0, 0.5, 0.03125, 0.9375, 0.01563, 1.0, 2.384e-07, 0.9375, 0.01563, 0.0, 0.03125, 0.0625, 2.384e-07, 0.0625, 0.03125, 0.4375, 0.03125, 0.5, 0.0, 0.5, 0.0, 0.4375, 0.03125, 0.875, 0.03125, 0.9375, 2.384e-07, 0.9375, 8.941e-08, 0.875, 0.03125, 0.375, 0.03125, 0.4375, 0.0, 0.4375, 5.96e-08, 0.375, 1.0, 0.5625, 1.0, 0.625, 0.9688, 0.625, 0.9688, 0.5625, 1.0, 0.0625, 1.0, 0.125, 0.9688, 0.125, 0.9688, 0.0625, 1.0, 0.5, 1.0, 0.5625, 0.9688, 0.5625, 0.9688, 0.5, 1.0, 0.9375, 0.9844, 1.0, 0.9688, 0.9375, 0.9844, 0.0, 1.0, 0.0625, 0.9688, 0.0625, 1.0, 0.4375, 1.0, 0.5, 0.9688, 0.5, 0.9688, 0.4375, 1.0, 0.875, 1.0, 0.9375, 0.9688, 0.9375, 0.9688, 0.875, 1.0, 0.375, 1.0, 0.4375, 0.9688, 0.4375, 0.9688, 0.375, 1.0, 0.8125, 1.0, 0.875, 0.9688, 0.875, 0.9688, 0.8125, 1.0, 0.3125, 1.0, 0.375, 0.9688, 0.375, 0.9688, 0.3125, 1.0, 0.75, 1.0, 0.8125, 0.9688, 0.8125, 0.9688, 0.75, 1.0, 0.25, 1.0, 0.3125, 0.9688, 0.3125, 0.9688, 0.25, 1.0, 0.6875, 1.0, 0.75, 0.9688, 0.75, 0.9688, 0.6875, 1.0, 0.1875, 1.0, 0.25, 0.9688, 0.25, 0.9688, 0.1875, 1.0, 0.625, 1.0, 0.6875, 0.9688, 0.6875, 0.9688, 0.625, 1.0, 0.125, 1.0, 0.1875, 0.9688, 0.1875, 0.9688, 0.125, 0.9688, 0.3125, 0.9688, 0.375, 0.9375, 0.375, 0.9375, 0.3125, 0.9688, 0.75, 0.9688, 0.8125, 0.9375, 0.8125, 0.9375, 0.75, 0.9688, 0.25, 0.9688, 0.3125, 0.9375, 0.3125, 0.9375, 0.25, 0.9688, 0.6875, 0.9688, 0.75, 0.9375, 0.75, 0.9375, 0.6875, 0.9688, 0.1875, 0.9688, 0.25, 0.9375, 0.25, 0.9375, 0.1875, 0.9688, 0.625, 0.9688, 0.6875, 0.9375, 0.6875, 0.9375, 0.625, 0.9688, 0.125, 0.9688, 0.1875, 0.9375, 0.1875, 0.9375, 0.125, 0.9688, 0.5625, 0.9688, 0.625, 0.9375, 0.625, 0.9375, 0.5625, 0.9688, 0.0625, 0.9688, 0.125, 0.9375, 0.125, 0.9375, 0.0625, 0.9688, 0.5, 0.9688, 0.5625, 0.9375, 0.5625, 0.9375, 0.5, 0.9688, 0.9375, 0.9531, 1.0, 0.9375, 0.9375, 0.9531, 0.0, 0.9688, 0.0625, 0.9375, 0.0625, 0.9688, 0.4375, 0.9688, 0.5, 0.9375, 0.5, 0.9375, 0.4375, 0.9688, 0.875, 0.9688, 0.9375, 0.9375, 0.9375, 0.9375, 0.875, 0.9688, 0.375, 0.9688, 0.4375, 0.9375, 0.4375, 0.9375, 0.375, 0.9688, 0.8125, 0.9688, 0.875, 0.9375, 0.875, 0.9375, 0.8125, 0.9375, 0.0625, 0.9375, 0.125, 0.9063, 0.125, 0.9063, 0.0625, 0.9375, 0.5, 0.9375, 0.5625, 0.9062, 0.5625, 0.9062, 0.5, 0.9375, 0.9375, 0.9219, 1.0, 0.9063, 0.9375, 0.9219, 0.0, 0.9375, 0.0625, 0.9063, 0.0625, 0.9375, 0.4375, 0.9375, 0.5, 0.9062, 0.5, 0.9062, 0.4375, 0.9375, 0.875, 0.9375, 0.9375, 0.9063, 0.9375, 0.9063, 0.875, 0.9375, 0.375, 0.9375, 0.4375, 0.9062, 0.4375, 0.9062, 0.375, 0.9375, 0.8125, 0.9375, 0.875, 0.9063, 0.875, 0.9062, 0.8125, 0.9375, 0.3125, 0.9375, 0.375, 0.9062, 0.375, 0.9062, 0.3125, 0.9375, 0.75, 0.9375, 0.8125, 0.9062, 0.8125, 0.9062, 0.75, 0.9375, 0.25, 0.9375, 0.3125, 0.9062, 0.3125, 0.9062, 0.25, 0.9375, 0.6875, 0.9375, 0.75, 0.9062, 0.75, 0.9062, 0.6875, 0.9375, 0.1875, 0.9375, 0.25, 0.9062, 0.25, 0.9062, 0.1875, 0.9375, 0.625, 0.9375, 0.6875, 0.9062, 0.6875, 0.9062, 0.625, 0.9375, 0.125, 0.9375, 0.1875, 0.9062, 0.1875, 0.9063, 0.125, 0.9375, 0.5625, 0.9375, 0.625, 0.9062, 0.625, 0.9062, 0.5625, 0.9062, 0.75, 0.9062, 0.8125, 0.875, 0.8125, 0.875, 0.75, 0.9062, 0.25, 0.9062, 0.3125, 0.875, 0.3125, 0.875, 0.25, 0.9062, 0.6875, 0.9062, 0.75, 0.875, 0.75, 0.875, 0.6875, 0.9062, 0.1875, 0.9062, 0.25, 0.875, 0.25, 0.875, 0.1875, 0.9062, 0.625, 0.9062, 0.6875, 0.875, 0.6875, 0.875, 0.625, 0.9063, 0.125, 0.9062, 0.1875, 0.875, 0.1875, 0.875, 0.125, 0.9062, 0.5625, 0.9062, 0.625, 0.875, 0.625, 0.875, 0.5625, 0.9063, 0.0625, 0.9063, 0.125, 0.875, 0.125, 0.875, 0.0625, 0.9062, 0.5, 0.9062, 0.5625, 0.875, 0.5625, 0.875, 0.5, 0.9063, 0.9375, 0.8906, 1.0, 0.875, 0.9375, 0.8906, 0.0, 0.9063, 0.0625, 0.875, 0.0625, 0.9062, 0.4375, 0.9062, 0.5, 0.875, 0.5, 0.875, 0.4375, 0.9063, 0.875, 0.9063, 0.9375, 0.875, 0.9375, 0.875, 0.875, 0.9062, 0.375, 0.9062, 0.4375, 0.875, 0.4375, 0.875, 0.375, 0.9062, 0.8125, 0.9063, 0.875, 0.875, 0.875, 0.875, 0.8125, 0.9062, 0.3125, 0.9062, 0.375, 0.875, 0.375, 0.875, 0.3125, 0.875, 0.5, 0.875, 0.5625, 0.8438, 0.5625, 0.8438, 0.5, 0.875, 0.9375, 0.8594, 1.0, 0.8438, 0.9375, 0.8594, 0.0, 0.875, 0.0625, 0.8438, 0.0625, 0.875, 0.4375, 0.875, 0.5, 0.8438, 0.5, 0.8438, 0.4375, 0.875, 0.875, 0.875, 0.9375, 0.8438, 0.9375, 0.8438, 0.875, 0.875, 0.375, 0.875, 0.4375, 0.8438, 0.4375, 0.8438, 0.375, 0.875, 0.8125, 0.875, 0.875, 0.8438, 0.875, 0.8438, 0.8125, 0.875, 0.3125, 0.875, 0.375, 0.8438, 0.375, 0.8438, 0.3125, 0.875, 0.75, 0.875, 0.8125, 0.8438, 0.8125, 0.8438, 0.75, 0.875, 0.25, 0.875, 0.3125, 0.8438, 0.3125, 0.8438, 0.25, 0.875, 0.6875, 0.875, 0.75, 0.8438, 0.75, 0.8438, 0.6875, 0.875, 0.1875, 0.875, 0.25, 0.8438, 0.25, 0.8438, 0.1875, 0.875, 0.625, 0.875, 0.6875, 0.8438, 0.6875, 0.8438, 0.625, 0.875, 0.125, 0.875, 0.1875, 0.8438, 0.1875, 0.8438, 0.125, 0.875, 0.5625, 0.875, 0.625, 0.8438, 0.625, 0.8438, 0.5625, 0.875, 0.0625, 0.875, 0.125, 0.8438, 0.125, 0.8438, 0.0625, 0.8438, 0.25, 0.8438, 0.3125, 0.8125, 0.3125, 0.8125, 0.25, 0.8438, 0.6875, 0.8438, 0.75, 0.8125, 0.75, 0.8125, 0.6875, 0.8438, 0.1875, 0.8438, 0.25, 0.8125, 0.25, 0.8125, 0.1875, 0.8438, 0.625, 0.8438, 0.6875, 0.8125, 0.6875, 0.8125, 0.625, 0.8438, 0.125, 0.8438, 0.1875, 0.8125, 0.1875, 0.8125, 0.125, 0.8438, 0.5625, 0.8438, 0.625, 0.8125, 0.625, 0.8125, 0.5625, 0.8438, 0.0625, 0.8438, 0.125, 0.8125, 0.125, 0.8125, 0.0625, 0.8438, 0.5, 0.8438, 0.5625, 0.8125, 0.5625, 0.8125, 0.5, 0.8438, 0.9375, 0.8281, 1.0, 0.8125, 0.9375, 0.8281, 0.0, 0.8438, 0.0625, 0.8125, 0.0625, 0.8438, 0.4375, 0.8438, 0.5, 0.8125, 0.5, 0.8125, 0.4375, 0.8438, 0.875, 0.8438, 0.9375, 0.8125, 0.9375, 0.8125, 0.875, 0.8438, 0.375, 0.8438, 0.4375, 0.8125, 0.4375, 0.8125, 0.375, 0.8438, 0.8125, 0.8438, 0.875, 0.8125, 0.875, 0.8125, 0.8125, 0.8438, 0.3125, 0.8438, 0.375, 0.8125, 0.375, 0.8125, 0.3125, 0.8438, 0.75, 0.8438, 0.8125, 0.8125, 0.8125, 0.8125, 0.75, 0.7969, 0.0, 0.8125, 0.0625, 0.7812, 0.0625, 0.8125, 0.4375, 0.8125, 0.5, 0.7812, 0.5, 0.7812, 0.4375, 0.8125, 0.875, 0.8125, 0.9375, 0.7812, 0.9375, 0.7812, 0.875, 0.8125, 0.375, 0.8125, 0.4375, 0.7812, 0.4375, 0.7812, 0.375, 0.8125, 0.8125, 0.8125, 0.875, 0.7812, 0.875, 0.7812, 0.8125, 0.8125, 0.3125, 0.8125, 0.375, 0.7812, 0.375, 0.7812, 0.3125, 0.8125, 0.75, 0.8125, 0.8125, 0.7812, 0.8125, 0.7812, 0.75, 0.8125, 0.25, 0.8125, 0.3125, 0.7812, 0.3125, 0.7812, 0.25, 0.8125, 0.6875, 0.8125, 0.75, 0.7812, 0.75, 0.7812, 0.6875, 0.8125, 0.1875, 0.8125, 0.25, 0.7812, 0.25, 0.7812, 0.1875, 0.8125, 0.625, 0.8125, 0.6875, 0.7812, 0.6875, 0.7812, 0.625, 0.8125, 0.125, 0.8125, 0.1875, 0.7812, 0.1875, 0.7812, 0.125, 0.8125, 0.5625, 0.8125, 0.625, 0.7812, 0.625, 0.7812, 0.5625, 0.8125, 0.0625, 0.8125, 0.125, 0.7812, 0.125, 0.7812, 0.0625, 0.8125, 0.5, 0.8125, 0.5625, 0.7812, 0.5625, 0.7812, 0.5, 0.8125, 0.9375, 0.7969, 1.0, 0.7812, 0.9375, 0.7812, 0.1875, 0.7812, 0.25, 0.75, 0.25, 0.75, 0.1875, 0.7812, 0.625, 0.7812, 0.6875, 0.75, 0.6875, 0.75, 0.625, 0.7812, 0.125, 0.7812, 0.1875, 0.75, 0.1875, 0.75, 0.125, 0.7812, 0.5625, 0.7812, 0.625, 0.75, 0.625, 0.75, 0.5625, 0.7812, 0.0625, 0.7812, 0.125, 0.75, 0.125, 0.75, 0.0625, 0.7812, 0.5, 0.7812, 0.5625, 0.75, 0.5625, 0.75, 0.5, 0.7812, 0.9375, 0.7656, 1.0, 0.75, 0.9375, 0.7656, 0.0, 0.7812, 0.0625, 0.75, 0.0625, 0.7812, 0.4375, 0.7812, 0.5, 0.75, 0.5, 0.75, 0.4375, 0.7812, 0.875, 0.7812, 0.9375, 0.75, 0.9375, 0.75, 0.875, 0.7812, 0.375, 0.7812, 0.4375, 0.75, 0.4375, 0.75, 0.375, 0.7812, 0.8125, 0.7812, 0.875, 0.75, 0.875, 0.75, 0.8125, 0.7812, 0.3125, 0.7812, 0.375, 0.75, 0.375, 0.75, 0.3125, 0.7812, 0.75, 0.7812, 0.8125, 0.75, 0.8125, 0.75, 0.75, 0.7812, 0.25, 0.7812, 0.3125, 0.75, 0.3125, 0.75, 0.25, 0.7812, 0.6875, 0.7812, 0.75, 0.75, 0.75, 0.75, 0.6875])
me_cylinder_001.use_remesh_fix_poles = True
me_cylinder_001.use_remesh_preserve_attributes = False
me_cylinder_001.use_mirror_vertex_groups = False
me_cylinder_001.update()

# ---- objects
ob_cylinder = bpy.data.objects.new('Cylinder', me_cylinder)
ob_cylinder_001 = bpy.data.objects.new('Cylinder.001', me_cylinder_001)

# ---- transforms, parenting, visibility, modifiers, constraints
ob_cylinder.location = (0.0, 0.0, 0.0)
ob_cylinder.scale = (0.03283, 0.03283, 0.2239)
ob_cylinder.lineart.crease_threshold = 0.0
ob_cylinder_001.location = (9.023e-08, -0.001899, 0.5798)
ob_cylinder_001.scale = (0.04606, 0.04606, 0.2763)
ob_cylinder_001.lineart.crease_threshold = 0.0

# ---- collection membership
col_collection.objects.link(ob_cylinder)
col_collection.objects.link(ob_cylinder_001)

# ---- scene / render settings (as saved in the file)
scene.frame_start = 1; scene.frame_end = 250; scene.frame_set(1)
scene.render.engine = 'BLENDER_EEVEE_NEXT'
scene.cycles.use_denoising = False
scene.cycles.samples = 128
scene.cycles.sampling_pattern = 'TABULATED_SOBOL'
scene.cycles.use_adaptive_sampling = False
scene.cycles.use_light_tree = False
scene.view_settings.view_transform = 'Filmic'
bpy.context.view_layer.update()

# ---- added for rendering (the .blend has no active camera and no usable light): camera, sun
cam_auto = bpy.data.cameras.new('AutoCamera')
cam_auto.lens = 50.0
cam_auto.sensor_width = 36.0
cam_auto.clip_end = 1000.0
ob_auto_camera = bpy.data.objects.new('AutoCamera', cam_auto)
scene.collection.objects.link(ob_auto_camera)
ob_auto_camera.location = (0.882468, -1.05867, 0.951705)
ob_auto_camera.rotation_euler = (1.09748, -7.21219e-08, 0.694738)
scene.camera = ob_auto_camera
light_auto_sun = bpy.data.lights.new('AutoSun', 'SUN')
light_auto_sun.energy = 3.0
light_auto_sun.angle = 0.0523599
ob_auto_sun = bpy.data.objects.new('AutoSun', light_auto_sun)
scene.collection.objects.link(ob_auto_sun)
ob_auto_sun.rotation_euler = (0.872665, 0.174533, 0.523599)
bpy.context.view_layer.update()

